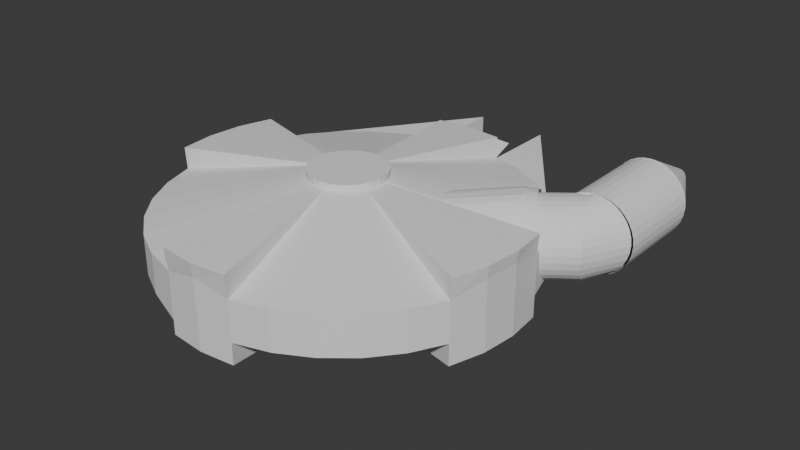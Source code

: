 # Source: Halcon.blend  (saved by Blender 5.1.29; exported with 4.5.12 LTS)
import bpy
from mathutils import Matrix  # noqa: F401  (used for matrix-valued properties, if any)

bpy.ops.wm.read_factory_settings(use_empty=True)
scene = bpy.context.scene
scene.name = 'Scene'

# ---- collections
col_collection = bpy.data.collections.new('Collection'); scene.collection.children.link(col_collection)

# ---- world
world_world = bpy.data.worlds.new('World'); scene.world = world_world
world_world.use_nodes = True; world_world.node_tree.nodes.clear()
_N = world_world.node_tree.nodes; _L = world_world.node_tree.links
n0 = _N.new('ShaderNodeOutputWorld'); n0.name = 'World Output'; n0.location = (200, 100)
n1 = _N.new('ShaderNodeBackground'); n1.name = 'Background'; n1.location = (-200, 100)
n1.inputs[0].default_value = (0.05088, 0.05088, 0.05088, 1.0)
_L.new(n1.outputs[0], n0.inputs[0])
n0.is_active_output = True
world_world.color = (0.05088, 0.05088, 0.05088)
world_world.sun_shadow_jitter_overblur = 0.0

# ---- meshes
me_cylinder = bpy.data.meshes.new('Cylinder')
me_cylinder.from_pydata([(3.055e-07, 0.1991, 1.683), (4.771e-10, 0.9606, 0.9854), (0.03883, 0.1952, 1.683), (0.1874, 0.9421, 0.7737), (0.07618, 0.1839, 1.683), (0.3676, 0.8875, 0.7737), (0.1106, 0.1655, 1.683), (0.5337, 0.7987, 0.7737), (0.1408, 0.1408, 1.683), (0.6792, 0.6792, 0.7737), (0.1655, 0.1106, 1.683), (0.7987, 0.5337, 0.7737), (0.1839, 0.07618, 1.683), (0.8875, 0.3676, 0.7737), (0.1952, 0.03883, 1.683), (0.9421, 0.1874, 0.7737), (0.1991, 7.451e-09, 1.683), (0.9606, 7.341e-11, 0.9854), (0.1952, -0.03883, 1.683), (0.9421, -0.1874, 0.9854), (0.1839, -0.07618, 1.683), (0.8875, -0.3676, 0.7737), (0.1655, -0.1106, 1.683), (0.7987, -0.5337, 0.7737), (0.1408, -0.1408, 1.683), (0.6792, -0.6792, 0.7737), (0.1106, -0.1655, 1.683), (0.5337, -0.7987, 0.7737), (0.07618, -0.1839, 1.683), (0.3676, -0.8875, 0.7737), (0.03883, -0.1952, 1.683), (0.1874, -0.9421, 0.7737), (3.129e-07, -0.1991, 1.683), (4.771e-10, -0.9606, 0.9854), (-0.03883, -0.1952, 1.683), (-0.1874, -0.9421, 0.7737), (-0.07618, -0.1839, 1.683), (-0.3676, -0.8875, 0.7737), (-0.1106, -0.1655, 1.683), (-0.5337, -0.7987, 0.7737), (-0.1408, -0.1408, 1.683), (-0.6792, -0.6792, 0.7737), (-0.1655, -0.1106, 1.683), (-0.7987, -0.5337, 0.7737), (-0.1839, -0.07618, 1.683), (-0.8875, -0.3676, 0.7737), (-0.1991, -7.451e-09, 1.683), (-0.9606, 7.341e-11, 0.9854), (-0.1952, 0.03883, 1.683), (-0.9421, 0.1874, 0.9854), (-0.1839, 0.07618, 1.683), (-0.8875, 0.3676, 0.7737), (-0.1655, 0.1106, 1.683), (-0.7987, 0.5337, 0.7737), (-0.1408, 0.1408, 1.683), (-0.6792, 0.6792, 0.7737), (-0.1106, 0.1655, 1.683), (-0.5337, 0.7987, 0.7737), (-0.07618, 0.1839, 1.683), (-0.3676, 0.8875, 0.7737), (-0.03883, 0.1952, 1.683), (-0.1874, 0.9421, 0.7737), (6.184e-07, 0.2323, -1.441), (4.771e-10, 0.9606, -0.4613), (0.1874, 0.9421, -0.2768), (0.04533, 0.2279, -1.257), (0.3676, 0.8875, -0.2768), (0.08892, 0.2147, -1.441), (0.5337, 0.7987, -0.2768), (0.1291, 0.1932, -1.441), (0.6792, 0.6792, -0.2768), (0.1643, 0.1643, -1.441), (0.7987, 0.5337, -0.2768), (0.1932, 0.1291, -1.441), (0.8875, 0.3676, -0.2768), (0.2147, 0.08892, -1.441), (0.9421, 0.1874, -0.2768), (0.2279, 0.04533, -1.441), (0.9606, 7.341e-11, -0.4613), (0.2323, -7.451e-09, -1.441), (0.9421, -0.1874, -0.4613), (0.2279, -0.04533, -1.441), (0.8875, -0.3676, -0.2768), (0.2147, -0.08892, -1.441), (0.7987, -0.5337, -0.2768), (0.1932, -0.1291, -1.441), (0.6792, -0.6792, -0.2768), (0.1643, -0.1643, -1.441), (0.5337, -0.7987, -0.2768), (0.1291, -0.1932, -1.441), (0.3676, -0.8875, -0.2768), (0.08892, -0.2147, -1.441), (0.1874, -0.9421, -0.2768), (0.04533, -0.2279, -1.441), (4.771e-10, -0.9606, -0.4613), (6.035e-07, -0.2323, -1.441), (-0.1874, -0.9421, -0.4613), (-0.04533, -0.2279, -1.441), (-0.3676, -0.8875, -0.2768), (-0.08892, -0.2147, -1.441), (-0.5337, -0.7987, -0.2768), (-0.1291, -0.1932, -1.441), (-0.6792, -0.6792, -0.2768), (-0.1643, -0.1643, -1.441), (-0.7987, -0.5337, -0.2768), (-0.1932, -0.1291, -1.441), (-0.8875, -0.3676, -0.2768), (-0.2147, -0.08892, -1.441), (-0.9421, -0.1874, -0.2768), (-0.2279, -0.04533, -1.441), (-0.9606, 7.341e-11, -0.4613), (-0.2323, 7.451e-09, -1.441), (-0.9421, 0.1874, -0.4613), (-0.2279, 0.04533, -1.441), (-0.8875, 0.3676, -0.2768), (-0.2147, 0.08892, -1.441), (-0.7987, 0.5337, -0.2768), (-0.1932, 0.1291, -1.441), (-0.6792, 0.6792, -0.2768), (-0.1643, 0.1643, -1.441), (-0.5337, 0.7987, -0.2768), (-0.1291, 0.1932, -1.441), (-0.3676, 0.8875, -0.2768), (-0.08892, 0.2147, -1.441), (-0.1874, 0.9421, -0.2768), (-0.04533, 0.2279, -1.441), (4.771e-10, 1.07, 0.9854), (0.1874, 1.052, 0.9854), (-0.1874, 1.052, 0.9854), (4.771e-10, 1.07, -0.4613), (0.1874, 1.052, -0.4613), (-0.1874, 1.052, -0.4613), (0.03883, 0.1952, 1.689), (0.1874, 0.9421, 1.334), (4.771e-10, 0.9606, 1.334), (3.055e-07, 0.1991, 1.689), (-0.03883, 0.1952, 1.689), (-0.1874, 0.9421, 1.334), (0.03883, -0.2096, 1.675), (0.1874, -0.9565, 1.378), (3.14e-07, -0.2134, 1.675), (1.511e-09, -0.975, 1.378), (-0.03883, -0.2096, 1.675), (-0.1874, -0.9565, 1.378), (0.2027, 0.0381, 1.667), (0.9496, 0.1867, 1.307), (0.2065, -0.0007361, 1.667), (0.9681, -0.0007361, 1.307), (0.2027, -0.03957, 1.667), (0.9496, -0.1881, 1.307), (0.1914, -0.07691, 1.667), (0.8949, -0.3683, 1.307), (-0.2078, 0.04007, 1.705), (-0.9547, 0.1886, 1.333), (-0.1965, 0.07742, 1.705), (-0.9001, 0.3688, 1.333), (3.062e-07, 0.1991, 1.835), (0.03883, 0.1952, 1.835), (0.07618, 0.1839, 1.835), (0.1106, 0.1655, 1.835), (0.1408, 0.1408, 1.835), (0.1655, 0.1106, 1.835), (0.1839, 0.07618, 1.835), (0.1952, 0.03883, 1.835), (0.1991, 7.451e-09, 1.835), (0.1952, -0.03883, 1.835), (0.1839, -0.07618, 1.835), (0.1655, -0.1106, 1.835), (0.1408, -0.1408, 1.835), (0.1106, -0.1655, 1.835), (0.07618, -0.1839, 1.835), (0.03883, -0.1952, 1.835), (3.137e-07, -0.1991, 1.835), (-0.03883, -0.1952, 1.835), (-0.07618, -0.1839, 1.835), (-0.1106, -0.1655, 1.835), (-0.1408, -0.1408, 1.835), (-0.1655, -0.1106, 1.835), (-0.1839, -0.07618, 1.835), (-0.1952, -0.03883, 1.835), (-0.1991, -7.451e-09, 1.835), (-0.1952, 0.03883, 1.835), (-0.1839, 0.07618, 1.835), (-0.1655, 0.1106, 1.835), (-0.1408, 0.1408, 1.835), (-0.1106, 0.1655, 1.835), (-0.07618, 0.1839, 1.835), (-0.03883, 0.1952, 1.835), (6.184e-07, 0.2323, -1.446), (4.771e-10, 0.9606, -0.8418), (0.1874, 0.9421, -0.8418), (0.04533, 0.2279, -1.446), (0.9421, 0.1874, -0.8418), (0.2279, 0.04533, -1.446), (0.9606, 7.341e-11, -0.8418), (0.2323, -7.451e-09, -1.446), (0.9421, -0.1874, -0.8418), (0.2279, -0.04533, -1.446), (0.8875, -0.3676, -0.8418), (0.2147, -0.08892, -1.446), (0.1874, -0.9421, -0.8418), (0.04533, -0.2279, -1.446), (4.771e-10, -0.9606, -0.8418), (6.035e-07, -0.2323, -1.446), (-0.1874, -0.9421, -0.8418), (-0.04533, -0.2279, -1.446), (-0.9421, -0.1874, -0.8418), (-0.2279, -0.04533, -1.446), (-0.9606, 7.341e-11, -0.8418), (-0.2323, 7.451e-09, -1.446), (-0.9421, 0.1874, -0.8418), (-0.2279, 0.04533, -1.446), (-0.8875, 0.3676, -0.8418), (-0.2147, 0.08892, -1.446), (-0.1874, 0.9421, -0.8418), (-0.04533, 0.2279, -1.446), (-0.1958, -0.03887, 1.683), (-0.1952, -0.03886, 1.683), (-0.9417, -0.1873, 0.7749), (-0.9421, -0.1874, 0.7737), (-0.208, -0.0377, 1.704), (-0.2076, -0.03715, 1.704), (-0.2083, -0.03721, 1.704), (-0.9543, -0.1861, 1.333), (-0.9544, -0.1856, 1.334), (-0.9548, -0.1857, 1.333), (-0.212, 0.0007732, 1.704), (-0.2115, 0.001711, 1.704), (-0.9731, 0.001699, 1.333), (-0.9727, 0.0007732, 1.334)], [], [(61, 60, 136, 137), (5, 3, 2, 4), (7, 5, 4, 6), (9, 7, 6, 8), (11, 9, 8, 10), (13, 11, 10, 12), (15, 13, 12, 14), (18, 20, 150, 148), (17, 15, 145, 147), (16, 18, 148, 146), (23, 21, 20, 22), (25, 23, 22, 24), (27, 25, 24, 26), (29, 27, 26, 28), (31, 29, 28, 30), (33, 31, 139, 141), (34, 35, 143, 142), (37, 35, 34, 36), (39, 37, 36, 38), (41, 39, 38, 40), (43, 41, 40, 42), (45, 43, 42, 44), (50, 51, 155, 154), (53, 51, 50, 52), (55, 53, 52, 54), (57, 55, 54, 56), (59, 57, 56, 58), (61, 59, 58, 60), (0, 2, 132, 135), (2, 0, 156, 157), (77, 76, 192, 193), (64, 66, 67, 65), (66, 68, 69, 67), (68, 70, 71, 69), (70, 72, 73, 71), (72, 74, 75, 73), (74, 76, 77, 75), (110, 112, 210, 208), (92, 94, 202, 200), (111, 109, 207, 209), (82, 84, 85, 83), (84, 86, 87, 85), (86, 88, 89, 87), (88, 90, 91, 89), (90, 92, 93, 91), (93, 92, 200, 201), (83, 81, 197, 199), (96, 98, 99, 97), (98, 100, 101, 99), (100, 102, 103, 101), (102, 104, 105, 103), (104, 106, 107, 105), (106, 108, 109, 107), (65, 62, 188, 191), (108, 110, 208, 206), (82, 83, 199, 198), (114, 116, 117, 115), (116, 118, 119, 117), (118, 120, 121, 119), (120, 122, 123, 121), (122, 124, 125, 123), (64, 65, 191, 190), (63, 1, 3, 64), (62, 65, 67, 69, 71, 73, 75, 77, 79, 81, 83, 85, 87, 89, 91, 93, 95, 97, 99, 101, 103, 105, 107, 109, 111, 113, 115, 117, 119, 121, 123, 125), (124, 61, 1, 63), (64, 3, 5, 66), (66, 5, 7, 68), (68, 7, 9, 70), (70, 9, 11, 72), (72, 11, 13, 74), (74, 13, 15, 76), (76, 15, 17, 78), (78, 17, 19, 80), (80, 19, 21, 82), (82, 21, 23, 84), (84, 23, 25, 86), (86, 25, 27, 88), (88, 27, 29, 90), (90, 29, 31, 92), (92, 31, 33, 94), (94, 33, 35, 96), (96, 35, 37, 98), (98, 37, 39, 100), (100, 39, 41, 102), (102, 41, 43, 104), (104, 43, 45, 106), (110, 47, 49, 112), (112, 49, 51, 114), (114, 51, 53, 116), (116, 53, 55, 118), (118, 55, 57, 120), (120, 57, 59, 122), (122, 59, 61, 124), (124, 63, 129, 131), (3, 1, 126, 127), (1, 61, 128, 126), (63, 64, 130, 129), (133, 134, 135, 132), (134, 137, 136, 135), (3, 1, 134, 133), (1, 61, 137, 134), (2, 3, 133, 132), (60, 0, 135, 136), (141, 139, 138, 140), (143, 141, 140, 142), (31, 30, 138, 139), (35, 33, 141, 143), (30, 32, 140, 138), (32, 34, 142, 140), (147, 145, 144, 146), (149, 147, 146, 148), (151, 149, 148, 150), (15, 14, 144, 145), (20, 21, 151, 150), (19, 17, 147, 149), (14, 16, 146, 144), (21, 19, 149, 151), (155, 153, 152, 154), (51, 49, 153, 155), (48, 50, 154, 152), (157, 156, 187, 186, 185, 184, 183, 182, 181, 180, 179, 178, 177, 176, 175, 174, 173, 172, 171, 170, 169, 168, 167, 166, 165, 164, 163, 162, 161, 160, 159, 158), (20, 18, 165, 166), (38, 36, 174, 175), (54, 52, 183, 184), (12, 10, 161, 162), (30, 28, 170, 171), (4, 2, 157, 158), (22, 20, 166, 167), (40, 38, 175, 176), (56, 54, 184, 185), (14, 12, 162, 163), (32, 30, 171, 172), (48, 46, 180, 181), (6, 4, 158, 159), (24, 22, 167, 168), (42, 40, 176, 177), (58, 56, 185, 186), (16, 14, 163, 164), (34, 32, 172, 173), (50, 48, 181, 182), (8, 6, 159, 160), (26, 24, 168, 169), (44, 42, 177, 178), (60, 58, 186, 187), (18, 16, 164, 165), (36, 34, 173, 174), (52, 50, 182, 183), (0, 60, 187, 156), (10, 8, 160, 161), (28, 26, 169, 170), (189, 190, 191, 188), (192, 194, 195, 193), (194, 196, 197, 195), (196, 198, 199, 197), (200, 202, 203, 201), (202, 204, 205, 203), (206, 208, 209, 207), (208, 210, 211, 209), (210, 212, 213, 211), (214, 189, 188, 215), (95, 93, 201, 203), (113, 111, 209, 211), (76, 78, 194, 192), (94, 96, 204, 202), (112, 114, 212, 210), (96, 97, 205, 204), (114, 115, 213, 212), (79, 77, 193, 195), (97, 95, 203, 205), (115, 113, 211, 213), (125, 124, 214, 215), (78, 80, 196, 194), (124, 63, 189, 214), (81, 79, 195, 197), (109, 108, 206, 207), (63, 64, 190, 189), (62, 125, 215, 188), (80, 82, 198, 196), (220, 221, 222), (223, 224, 225), (216, 218, 219, 217), (222, 224, 223, 220), (227, 228, 229, 226), (228, 225, 224, 229), (221, 227, 226, 222), (220, 216, 217, 221), (218, 223, 225, 219), (218, 216, 220, 223), (46, 217, 179, 180), (219, 45, 44, 217), (217, 44, 178, 179), (217, 46, 227, 221), (108, 219, 47, 110), (106, 45, 219, 108), (47, 219, 225, 228), (229, 224, 222, 226), (153, 228, 227, 152), (46, 48, 152, 227), (49, 47, 228, 153)])
_uv = me_cylinder.uv_layers.new(name='UVMap')
_uv.uv.foreach_set('vector', [0.2032, 0.4854, 0.2403, 0.2988, 0.2403, 0.2988, 0.2032, 0.4854, 0.3418, 0.4717, 0.2968, 0.4854, 0.2597, 0.2988, 0.269, 0.2959, 0.3833, 0.4496, 0.3418, 0.4717, 0.269, 0.2959, 0.2776, 0.2914, 0.4197, 0.4197, 0.3833, 0.4496, 0.2776, 0.2914, 0.2852, 0.2852, 0.4496, 0.3833, 0.4197, 0.4197, 0.2852, 0.2852, 0.2914, 0.2776, 0.4717, 0.3418, 0.4496, 0.3833, 0.2914, 0.2776, 0.2959, 0.269, 0.4854, 0.2968, 0.4717, 0.3418, 0.2959, 0.269, 0.2988, 0.2597, 0.2988, 0.2403, 0.2959, 0.231, 0.2959, 0.231, 0.2988, 0.2403, 0.75, 0.8028, 0.7812, 0.8028, 0.7812, 0.8028, 0.75, 0.8028, 0.2997, 0.25, 0.2988, 0.2403, 0.2988, 0.2403, 0.2997, 0.25, 0.4496, 0.1167, 0.4717, 0.1582, 0.2959, 0.231, 0.2914, 0.2224, 0.4197, 0.08029, 0.4496, 0.1167, 0.2914, 0.2224, 0.2852, 0.2148, 0.3833, 0.05045, 0.4197, 0.08029, 0.2852, 0.2148, 0.2776, 0.2086, 0.3418, 0.02827, 0.3833, 0.05045, 0.2776, 0.2086, 0.269, 0.2041, 0.2968, 0.01461, 0.3418, 0.02827, 0.269, 0.2041, 0.2597, 0.2012, 0.5, 0.8028, 0.5312, 0.8028, 0.5312, 0.8028, 0.5, 0.8028, 0.2403, 0.2012, 0.2032, 0.01461, 0.2032, 0.01461, 0.2403, 0.2012, 0.1582, 0.02827, 0.2032, 0.01461, 0.2403, 0.2012, 0.231, 0.2041, 0.1167, 0.05045, 0.1582, 0.02827, 0.231, 0.2041, 0.2224, 0.2086, 0.08029, 0.08029, 0.1167, 0.05045, 0.2224, 0.2086, 0.2148, 0.2148, 0.05045, 0.1167, 0.08029, 0.08029, 0.2148, 0.2148, 0.2086, 0.2224, 0.02827, 0.1582, 0.05045, 0.1167, 0.2086, 0.2224, 0.2041, 0.231, 0.2041, 0.269, 0.02827, 0.3418, 0.02827, 0.3418, 0.2041, 0.269, 0.05045, 0.3833, 0.02827, 0.3418, 0.2041, 0.269, 0.2086, 0.2776, 0.08029, 0.4197, 0.05045, 0.3833, 0.2086, 0.2776, 0.2148, 0.2852, 0.1167, 0.4496, 0.08029, 0.4197, 0.2148, 0.2852, 0.2224, 0.2914, 0.1582, 0.4717, 0.1167, 0.4496, 0.2224, 0.2914, 0.231, 0.2959, 0.2032, 0.4854, 0.1582, 0.4717, 0.231, 0.2959, 0.2403, 0.2988, 0.25, 0.2997, 0.2597, 0.2988, 0.2597, 0.2988, 0.25, 0.2997, 0.2597, 0.2988, 0.25, 0.2997, 0.25, 0.2997, 0.2597, 0.2988, 0.8069, 0.2613, 0.9854, 0.2968, 0.9854, 0.2968, 0.8069, 0.2613, 0.7968, 0.4854, 0.8418, 0.4717, 0.7722, 0.3036, 0.7613, 0.3069, 0.8418, 0.4717, 0.8833, 0.4496, 0.7823, 0.2983, 0.7722, 0.3036, 0.8833, 0.4496, 0.9197, 0.4197, 0.791, 0.291, 0.7823, 0.2983, 0.9197, 0.4197, 0.9496, 0.3833, 0.7983, 0.2823, 0.791, 0.291, 0.9496, 0.3833, 0.9717, 0.3418, 0.8036, 0.2722, 0.7983, 0.2823, 0.9717, 0.3418, 0.9854, 0.2968, 0.8069, 0.2613, 0.8036, 0.2722, 0.25, 0.6275, 0.2188, 0.6275, 0.2188, 0.6275, 0.25, 0.6275, 0.5312, 0.6275, 0.5, 0.6275, 0.5, 0.6275, 0.5312, 0.6275, 0.6919, 0.25, 0.6931, 0.2387, 0.6931, 0.2387, 0.6919, 0.25, 0.9717, 0.1582, 0.9496, 0.1167, 0.7983, 0.2177, 0.8036, 0.2278, 0.9496, 0.1167, 0.9197, 0.08029, 0.791, 0.209, 0.7983, 0.2177, 0.9197, 0.08029, 0.8833, 0.05045, 0.7823, 0.2017, 0.791, 0.209, 0.8833, 0.05045, 0.8418, 0.02827, 0.7722, 0.1964, 0.7823, 0.2017, 0.8418, 0.02827, 0.7968, 0.01461, 0.7613, 0.1931, 0.7722, 0.1964, 0.7613, 0.1931, 0.7968, 0.01461, 0.7968, 0.01461, 0.7613, 0.1931, 0.8036, 0.2278, 0.8069, 0.2387, 0.8069, 0.2387, 0.8036, 0.2278, 0.7032, 0.01461, 0.6582, 0.02827, 0.7278, 0.1964, 0.7387, 0.1931, 0.6582, 0.02827, 0.6167, 0.05045, 0.7177, 0.2017, 0.7278, 0.1964, 0.6167, 0.05045, 0.5803, 0.08029, 0.709, 0.209, 0.7177, 0.2017, 0.5803, 0.08029, 0.5504, 0.1167, 0.7017, 0.2177, 0.709, 0.209, 0.5504, 0.1167, 0.5283, 0.1582, 0.6964, 0.2278, 0.7017, 0.2177, 0.5283, 0.1582, 0.5146, 0.2032, 0.6931, 0.2387, 0.6964, 0.2278, 0.7613, 0.3069, 0.75, 0.3081, 0.75, 0.3081, 0.7613, 0.3069, 0.2812, 0.6275, 0.25, 0.6275, 0.25, 0.6275, 0.2812, 0.6275, 0.9717, 0.1582, 0.8036, 0.2278, 0.8036, 0.2278, 0.9717, 0.1582, 0.5283, 0.3418, 0.5504, 0.3833, 0.7017, 0.2823, 0.6964, 0.2722, 0.5504, 0.3833, 0.5803, 0.4197, 0.709, 0.291, 0.7017, 0.2823, 0.5803, 0.4197, 0.6167, 0.4496, 0.7177, 0.2983, 0.709, 0.291, 0.6167, 0.4496, 0.6582, 0.4717, 0.7278, 0.3036, 0.7177, 0.2983, 0.6582, 0.4717, 0.7032, 0.4854, 0.7387, 0.3069, 0.7278, 0.3036, 0.7968, 0.4854, 0.7613, 0.3069, 0.7613, 0.3069, 0.7968, 0.4854, 1.0, 0.6275, 1.0, 0.8028, 0.9688, 0.8028, 0.9688, 0.6275, 0.75, 0.3081, 0.7613, 0.3069, 0.7722, 0.3036, 0.7823, 0.2983, 0.791, 0.291, 0.7983, 0.2823, 0.8036, 0.2722, 0.8069, 0.2613, 0.8081, 0.25, 0.8069, 0.2387, 0.8036, 0.2278, 0.7983, 0.2177, 0.791, 0.209, 0.7823, 0.2017, 0.7722, 0.1964, 0.7613, 0.1931, 0.75, 0.1919, 0.7387, 0.1931, 0.7278, 0.1964, 0.7177, 0.2017, 0.709, 0.209, 0.7017, 0.2177, 0.6964, 0.2278, 0.6931, 0.2387, 0.6919, 0.25, 0.6931, 0.2613, 0.6964, 0.2722, 0.7017, 0.2823, 0.709, 0.291, 0.7177, 0.2983, 0.7278, 0.3036, 0.7387, 0.3069, 0.03125, 0.6275, 0.03125, 0.8028, 0.0, 0.8028, 0.0, 0.6275, 0.9688, 0.6275, 0.9688, 0.8028, 0.9375, 0.8028, 0.9375, 0.6275, 0.9375, 0.6275, 0.9375, 0.8028, 0.9062, 0.8028, 0.9062, 0.6275, 0.9062, 0.6275, 0.9062, 0.8028, 0.875, 0.8028, 0.875, 0.6275, 0.875, 0.6275, 0.875, 0.8028, 0.8438, 0.8028, 0.8438, 0.6275, 0.8438, 0.6275, 0.8438, 0.8028, 0.8125, 0.8028, 0.8125, 0.6275, 0.8125, 0.6275, 0.8125, 0.8028, 0.7812, 0.8028, 0.7812, 0.6275, 0.7812, 0.6275, 0.7812, 0.8028, 0.75, 0.8028, 0.75, 0.6275, 0.75, 0.6275, 0.75, 0.8028, 0.7188, 0.8028, 0.7188, 0.6275, 0.7188, 0.6275, 0.7188, 0.8028, 0.6875, 0.8028, 0.6875, 0.6275, 0.6875, 0.6275, 0.6875, 0.8028, 0.6562, 0.8028, 0.6562, 0.6275, 0.6562, 0.6275, 0.6562, 0.8028, 0.625, 0.8028, 0.625, 0.6275, 0.625, 0.6275, 0.625, 0.8028, 0.5938, 0.8028, 0.5938, 0.6275, 0.5938, 0.6275, 0.5938, 0.8028, 0.5625, 0.8028, 0.5625, 0.6275, 0.5625, 0.6275, 0.5625, 0.8028, 0.5312, 0.8028, 0.5312, 0.6275, 0.5312, 0.6275, 0.5312, 0.8028, 0.5, 0.8028, 0.5, 0.6275, 0.5, 0.6275, 0.5, 0.8028, 0.4688, 0.8028, 0.4688, 0.6275, 0.4688, 0.6275, 0.4688, 0.8028, 0.4375, 0.8028, 0.4375, 0.6275, 0.4375, 0.6275, 0.4375, 0.8028, 0.4062, 0.8028, 0.4062, 0.6275, 0.4062, 0.6275, 0.4062, 0.8028, 0.375, 0.8028, 0.375, 0.6275, 0.375, 0.6275, 0.375, 0.8028, 0.3438, 0.8028, 0.3438, 0.6275, 0.3438, 0.6275, 0.3438, 0.8028, 0.3125, 0.8028, 0.3125, 0.6275, 0.25, 0.6275, 0.25, 0.8028, 0.2188, 0.8028, 0.2188, 0.6275, 0.2188, 0.6275, 0.2188, 0.8028, 0.1875, 0.8028, 0.1875, 0.6275, 0.1875, 0.6275, 0.1875, 0.8028, 0.1562, 0.8028, 0.1562, 0.6275, 0.1562, 0.6275, 0.1562, 0.8028, 0.125, 0.8028, 0.125, 0.6275, 0.125, 0.6275, 0.125, 0.8028, 0.09375, 0.8028, 0.09375, 0.6275, 0.09375, 0.6275, 0.09375, 0.8028, 0.0625, 0.8028, 0.0625, 0.6275, 0.0625, 0.6275, 0.0625, 0.8028, 0.03125, 0.8028, 0.03125, 0.6275, 0.7032, 0.4854, 0.75, 0.49, 0.75, 0.49, 0.7032, 0.4854, 0.2968, 0.4854, 0.25, 0.49, 0.25, 0.49, 0.2968, 0.4854, 0.25, 0.49, 0.2032, 0.4854, 0.2032, 0.4854, 0.25, 0.49, 0.75, 0.49, 0.7968, 0.4854, 0.7968, 0.4854, 0.75, 0.49, 0.2968, 0.4854, 0.25, 0.49, 0.25, 0.2997, 0.2597, 0.2988, 0.25, 0.49, 0.2032, 0.4854, 0.2403, 0.2988, 0.25, 0.2997, 0.9688, 0.8028, 1.0, 0.8028, 1.0, 0.8028, 0.9688, 0.8028, 0.0, 0.8028, 0.03125, 0.8028, 0.03125, 0.8028, 0.0, 0.8028, 0.2597, 0.2988, 0.2968, 0.4854, 0.2968, 0.4854, 0.2597, 0.2988, 0.2403, 0.2988, 0.25, 0.2997, 0.25, 0.2997, 0.2403, 0.2988, 0.25, 0.01, 0.2968, 0.01461, 0.2597, 0.2012, 0.25, 0.2003, 0.2032, 0.01461, 0.25, 0.01, 0.25, 0.2003, 0.2403, 0.2012, 0.2968, 0.01461, 0.2597, 0.2012, 0.2597, 0.2012, 0.2968, 0.01461, 0.4688, 0.8028, 0.5, 0.8028, 0.5, 0.8028, 0.4688, 0.8028, 0.2597, 0.2012, 0.25, 0.2003, 0.25, 0.2003, 0.2597, 0.2012, 0.25, 0.2003, 0.2403, 0.2012, 0.2403, 0.2012, 0.25, 0.2003, 0.49, 0.25, 0.4854, 0.2968, 0.2988, 0.2597, 0.2997, 0.25, 0.4854, 0.2032, 0.49, 0.25, 0.2997, 0.25, 0.2988, 0.2403, 0.4717, 0.1582, 0.4854, 0.2032, 0.2988, 0.2403, 0.2959, 0.231, 0.4854, 0.2968, 0.2988, 0.2597, 0.2988, 0.2597, 0.4854, 0.2968, 0.2959, 0.231, 0.4717, 0.1582, 0.4717, 0.1582, 0.2959, 0.231, 0.7188, 0.8028, 0.75, 0.8028, 0.75, 0.8028, 0.7188, 0.8028, 0.2988, 0.2597, 0.2997, 0.25, 0.2997, 0.25, 0.2988, 0.2597, 0.6875, 0.8028, 0.7188, 0.8028, 0.7188, 0.8028, 0.6875, 0.8028, 0.02827, 0.3418, 0.01461, 0.2968, 0.2012, 0.2597, 0.2041, 0.269, 0.1875, 0.8028, 0.2188, 0.8028, 0.2188, 0.8028, 0.1875, 0.8028, 0.2012, 0.2597, 0.2041, 0.269, 0.2041, 0.269, 0.2012, 0.2597, 0.2597, 0.2988, 0.25, 0.2997, 0.2403, 0.2988, 0.231, 0.2959, 0.2224, 0.2914, 0.2148, 0.2852, 0.2086, 0.2776, 0.2041, 0.269, 0.2012, 0.2597, 0.2003, 0.25, 0.2012, 0.2403, 0.2041, 0.231, 0.2086, 0.2224, 0.2148, 0.2148, 0.2224, 0.2086, 0.231, 0.2041, 0.2403, 0.2012, 0.25, 0.2003, 0.2597, 0.2012, 0.269, 0.2041, 0.2776, 0.2086, 0.2852, 0.2148, 0.2914, 0.2224, 0.2959, 0.231, 0.2988, 0.2403, 0.2997, 0.25, 0.2988, 0.2597, 0.2959, 0.269, 0.2914, 0.2776, 0.2852, 0.2852, 0.2776, 0.2914, 0.269, 0.2959, 0.2959, 0.231, 0.2988, 0.2403, 0.2988, 0.2403, 0.2959, 0.231, 0.2224, 0.2086, 0.231, 0.2041, 0.231, 0.2041, 0.2224, 0.2086, 0.2148, 0.2852, 0.2086, 0.2776, 0.2086, 0.2776, 0.2148, 0.2852, 0.2959, 0.269, 0.2914, 0.2776, 0.2914, 0.2776, 0.2959, 0.269, 0.2597, 0.2012, 0.269, 0.2041, 0.269, 0.2041, 0.2597, 0.2012, 0.269, 0.2959, 0.2597, 0.2988, 0.2597, 0.2988, 0.269, 0.2959, 0.2914, 0.2224, 0.2959, 0.231, 0.2959, 0.231, 0.2914, 0.2224, 0.2148, 0.2148, 0.2224, 0.2086, 0.2224, 0.2086, 0.2148, 0.2148, 0.2224, 0.2914, 0.2148, 0.2852, 0.2148, 0.2852, 0.2224, 0.2914, 0.2988, 0.2597, 0.2959, 0.269, 0.2959, 0.269, 0.2988, 0.2597, 0.25, 0.2003, 0.2597, 0.2012, 0.2597, 0.2012, 0.25, 0.2003, 0.2012, 0.2597, 0.2003, 0.25, 0.2003, 0.25, 0.2012, 0.2597, 0.2776, 0.2914, 0.269, 0.2959, 0.269, 0.2959, 0.2776, 0.2914, 0.2852, 0.2148, 0.2914, 0.2224, 0.2914, 0.2224, 0.2852, 0.2148, 0.2086, 0.2224, 0.2148, 0.2148, 0.2148, 0.2148, 0.2086, 0.2224, 0.231, 0.2959, 0.2224, 0.2914, 0.2224, 0.2914, 0.231, 0.2959, 0.2997, 0.25, 0.2988, 0.2597, 0.2988, 0.2597, 0.2997, 0.25, 0.2403, 0.2012, 0.25, 0.2003, 0.25, 0.2003, 0.2403, 0.2012, 0.2041, 0.269, 0.2012, 0.2597, 0.2012, 0.2597, 0.2041, 0.269, 0.2852, 0.2852, 0.2776, 0.2914, 0.2776, 0.2914, 0.2852, 0.2852, 0.2776, 0.2086, 0.2852, 0.2148, 0.2852, 0.2148, 0.2776, 0.2086, 0.2041, 0.231, 0.2086, 0.2224, 0.2086, 0.2224, 0.2041, 0.231, 0.2403, 0.2988, 0.231, 0.2959, 0.231, 0.2959, 0.2403, 0.2988, 0.2988, 0.2403, 0.2997, 0.25, 0.2997, 0.25, 0.2988, 0.2403, 0.231, 0.2041, 0.2403, 0.2012, 0.2403, 0.2012, 0.231, 0.2041, 0.2086, 0.2776, 0.2041, 0.269, 0.2041, 0.269, 0.2086, 0.2776, 0.25, 0.2997, 0.2403, 0.2988, 0.2403, 0.2988, 0.25, 0.2997, 0.2914, 0.2776, 0.2852, 0.2852, 0.2852, 0.2852, 0.2914, 0.2776, 0.269, 0.2041, 0.2776, 0.2086, 0.2776, 0.2086, 0.269, 0.2041, 0.75, 0.49, 0.7968, 0.4854, 0.7613, 0.3069, 0.75, 0.3081, 0.9854, 0.2968, 0.99, 0.25, 0.8081, 0.25, 0.8069, 0.2613, 0.99, 0.25, 0.9854, 0.2032, 0.8069, 0.2387, 0.8081, 0.25, 0.9854, 0.2032, 0.9717, 0.1582, 0.8036, 0.2278, 0.8069, 0.2387, 0.7968, 0.01461, 0.75, 0.01, 0.75, 0.1919, 0.7613, 0.1931, 0.75, 0.01, 0.7032, 0.01461, 0.7387, 0.1931, 0.75, 0.1919, 0.5146, 0.2032, 0.51, 0.25, 0.6919, 0.25, 0.6931, 0.2387, 0.51, 0.25, 0.5146, 0.2968, 0.6931, 0.2613, 0.6919, 0.25, 0.5146, 0.2968, 0.5283, 0.3418, 0.6964, 0.2722, 0.6931, 0.2613, 0.7032, 0.4854, 0.75, 0.49, 0.75, 0.3081, 0.7387, 0.3069, 0.75, 0.1919, 0.7613, 0.1931, 0.7613, 0.1931, 0.75, 0.1919, 0.6931, 0.2613, 0.6919, 0.25, 0.6919, 0.25, 0.6931, 0.2613, 0.7812, 0.6275, 0.75, 0.6275, 0.75, 0.6275, 0.7812, 0.6275, 0.5, 0.6275, 0.4688, 0.6275, 0.4688, 0.6275, 0.5, 0.6275, 0.2188, 0.6275, 0.1875, 0.6275, 0.1875, 0.6275, 0.2188, 0.6275, 0.7032, 0.01461, 0.7387, 0.1931, 0.7387, 0.1931, 0.7032, 0.01461, 0.5283, 0.3418, 0.6964, 0.2722, 0.6964, 0.2722, 0.5283, 0.3418, 0.8081, 0.25, 0.8069, 0.2613, 0.8069, 0.2613, 0.8081, 0.25, 0.7387, 0.1931, 0.75, 0.1919, 0.75, 0.1919, 0.7387, 0.1931, 0.6964, 0.2722, 0.6931, 0.2613, 0.6931, 0.2613, 0.6964, 0.2722, 0.7387, 0.3069, 0.7032, 0.4854, 0.7032, 0.4854, 0.7387, 0.3069, 0.75, 0.6275, 0.7188, 0.6275, 0.7188, 0.6275, 0.75, 0.6275, 0.03125, 0.6275, 0.0, 0.6275, 0.0, 0.6275, 0.03125, 0.6275, 0.8069, 0.2387, 0.8081, 0.25, 0.8081, 0.25, 0.8069, 0.2387, 0.6931, 0.2387, 0.5146, 0.2032, 0.5146, 0.2032, 0.6931, 0.2387, 1.0, 0.6275, 0.9688, 0.6275, 0.9688, 0.6275, 1.0, 0.6275, 0.75, 0.3081, 0.7387, 0.3069, 0.7387, 0.3069, 0.75, 0.3081, 0.7188, 0.6275, 0.6875, 0.6275, 0.6875, 0.6275, 0.7188, 0.6275, 0.2011, 0.2403, 0.2012, 0.2404, 0.2011, 0.2404, 0.01472, 0.2032, 0.01471, 0.2033, 0.01462, 0.2032, 0.2011, 0.2403, 0.01472, 0.2032, 0.01461, 0.2032, 0.2012, 0.2403, 0.2011, 0.2404, 0.01471, 0.2033, 0.01472, 0.2032, 0.2011, 0.2403, 0.2003, 0.2501, 0.009985, 0.2501, 0.01012, 0.2499, 0.2002, 0.2499, 0.2499, 0.8028, 0.2812, 0.8028, 0.2812, 0.8028, 0.2501, 0.8028, 0.2012, 0.2404, 0.2003, 0.2501, 0.2002, 0.2499, 0.2011, 0.2404, 0.2011, 0.2403, 0.2011, 0.2403, 0.2012, 0.2403, 0.2012, 0.2404, 0.2812, 0.8028, 0.2812, 0.8028, 0.2812, 0.8028, 0.2812, 0.8028, 0.01472, 0.2032, 0.2011, 0.2403, 0.2011, 0.2403, 0.01472, 0.2032, 0.2003, 0.25, 0.2012, 0.2403, 0.2012, 0.2403, 0.2003, 0.25, 0.01461, 0.2032, 0.02827, 0.1582, 0.2041, 0.231, 0.2012, 0.2403, 0.2012, 0.2403, 0.2041, 0.231, 0.2041, 0.231, 0.2012, 0.2403, 0.2012, 0.2403, 0.2003, 0.25, 0.2003, 0.2501, 0.2012, 0.2404, 0.2812, 0.6275, 0.2812, 0.8028, 0.25, 0.8028, 0.25, 0.6275, 0.3125, 0.6275, 0.3125, 0.8028, 0.2812, 0.8028, 0.2812, 0.6275, 0.25, 0.8028, 0.2812, 0.8028, 0.2812, 0.8028, 0.2499, 0.8028, 0.01012, 0.2499, 0.01471, 0.2033, 0.2011, 0.2404, 0.2002, 0.2499, 0.01461, 0.2968, 0.009985, 0.2501, 0.2003, 0.2501, 0.2012, 0.2597, 0.2003, 0.25, 0.2012, 0.2597, 0.2012, 0.2597, 0.2003, 0.2501, 0.2188, 0.8028, 0.25, 0.8028, 0.2499, 0.8028, 0.2188, 0.8028])
me_cylinder.update()
me_cylinder_001 = bpy.data.meshes.new('Cylinder.001')
me_cylinder_001.from_pydata([(0.004472, 1.0, -3.322), (0.0, 1.0, 1.0), (0.1995, 0.9799, -3.32), (0.1951, 0.9808, 1.0), (0.3868, 0.9221, -3.317), (0.3827, 0.9239, 1.0), (0.5593, 0.829, -3.315), (0.5556, 0.8315, 1.0), (0.7103, 0.7039, -3.311), (0.7071, 0.7071, 1.0), (0.8339, 0.5519, -3.308), (0.8315, 0.5556, 1.0), (0.9256, 0.3786, -3.305), (0.9239, 0.3827, 1.0), (0.9816, 0.1907, -3.301), (0.9808, 0.1951, 1.0), (1.0, -0.004439, -3.298), (1.0, 0.0, 1.0), (0.9799, -0.1994, -3.296), (0.9808, -0.1951, 1.0), (0.9221, -0.3868, -3.293), (0.9239, -0.3827, 1.0), (0.829, -0.5592, -3.292), (0.8315, -0.5556, 1.0), (0.7039, -0.7102, -3.29), (0.7071, -0.7071, 1.0), (0.5518, -0.8339, -3.29), (0.5556, -0.8315, 1.0), (0.3785, -0.9255, -3.29), (0.3827, -0.9239, 1.0), (0.1907, -0.9816, -3.291), (0.1951, -0.9808, 1.0), (-0.004472, -1.0, -3.292), (0.0, -1.0, 1.0), (-0.1995, -0.9799, -3.294), (-0.1951, -0.9808, 1.0), (-0.3868, -0.9221, -3.297), (-0.3827, -0.9239, 1.0), (-0.5593, -0.829, -3.3), (-0.5556, -0.8315, 1.0), (-0.7103, -0.7039, -3.303), (-0.7071, -0.7071, 1.0), (-0.8339, -0.5519, -3.306), (-0.8315, -0.5556, 1.0), (-0.9256, -0.3786, -3.31), (-0.9239, -0.3827, 1.0), (-0.9816, -0.1907, -3.313), (-0.9808, -0.1951, 1.0), (-1.0, 0.004439, -3.316), (-1.0, 0.0, 1.0), (-0.9799, 0.1994, -3.319), (-0.9808, 0.1951, 1.0), (-0.9221, 0.3868, -3.321), (-0.9239, 0.3827, 1.0), (-0.829, 0.5592, -3.323), (-0.8315, 0.5556, 1.0), (-0.7039, 0.7102, -3.324), (-0.7071, 0.7071, 1.0), (-0.5518, 0.8339, -3.324), (-0.5556, 0.8315, 1.0), (-0.3785, 0.9255, -3.324), (-0.3827, 0.9239, 1.0), (-0.1907, 0.9816, -3.323), (-0.1951, 0.9808, 1.0), (0.006932, 0.9999, -3.322), (0.2019, 0.9794, -3.32), (0.3891, 0.9212, -3.317), (0.5613, 0.8276, -3.314), (0.712, 0.7022, -3.311), (0.8353, 0.5498, -3.308), (0.9265, 0.3763, -3.305), (0.9821, 0.1883, -3.301), (1.0, -0.006899, -3.298), (0.9794, -0.2018, -3.296), (0.9212, -0.389, -3.293), (0.8276, -0.5613, -3.292), (0.7022, -0.7119, -3.29), (0.5498, -0.8353, -3.29), (0.3763, -0.9265, -3.29), (0.1883, -0.9821, -3.291), (-0.006932, -0.9999, -3.292), (-0.2019, -0.9794, -3.294), (-0.3891, -0.9212, -3.297), (-0.5613, -0.8276, -3.3), (-0.712, -0.7022, -3.303), (-0.8353, -0.5498, -3.306), (-0.9265, -0.3763, -3.31), (-0.9821, -0.1883, -3.313), (-1.0, 0.006899, -3.316), (-0.9794, 0.2018, -3.319), (-0.9212, 0.389, -3.321), (-0.8276, 0.5613, -3.323), (-0.7022, 0.7119, -3.324), (-0.5498, 0.8353, -3.324), (-0.3763, 0.9265, -3.324), (-0.1883, 0.9821, -3.323), (0.008382, 0.9975, -3.978), (0.2033, 0.977, -3.976), (0.3905, 0.9188, -3.973), (0.5628, 0.8252, -3.97), (0.7134, 0.6998, -3.967), (0.8367, 0.5474, -3.964), (0.928, 0.3739, -3.96), (0.9836, 0.1859, -3.957), (1.001, -0.009325, -3.954), (0.9808, -0.2043, -3.951), (0.9226, -0.3915, -3.949), (0.829, -0.5637, -3.947), (0.7036, -0.7144, -3.946), (0.5512, -0.8377, -3.946), (0.3777, -0.9289, -3.946), (0.1897, -0.9845, -3.947), (-0.005483, -1.002, -3.948), (-0.2004, -0.9818, -3.95), (-0.3876, -0.9236, -3.953), (-0.5599, -0.83, -3.956), (-0.7105, -0.7046, -3.959), (-0.8338, -0.5522, -3.962), (-0.9251, -0.3787, -3.966), (-0.9807, -0.1907, -3.969), (-0.9985, 0.004473, -3.972), (-0.978, 0.1994, -3.975), (-0.9197, 0.3866, -3.977), (-0.8261, 0.5589, -3.979), (-0.7007, 0.7095, -3.98), (-0.5483, 0.8328, -3.98), (-0.3748, 0.924, -3.98), (-0.1868, 0.9797, -3.979)], [], [(0, 1, 3, 2), (2, 3, 5, 4), (4, 5, 7, 6), (6, 7, 9, 8), (8, 9, 11, 10), (10, 11, 13, 12), (12, 13, 15, 14), (14, 15, 17, 16), (16, 17, 19, 18), (18, 19, 21, 20), (20, 21, 23, 22), (22, 23, 25, 24), (24, 25, 27, 26), (26, 27, 29, 28), (28, 29, 31, 30), (30, 31, 33, 32), (32, 33, 35, 34), (34, 35, 37, 36), (36, 37, 39, 38), (38, 39, 41, 40), (40, 41, 43, 42), (42, 43, 45, 44), (44, 45, 47, 46), (46, 47, 49, 48), (48, 49, 51, 50), (50, 51, 53, 52), (52, 53, 55, 54), (54, 55, 57, 56), (56, 57, 59, 58), (58, 59, 61, 60), (3, 1, 63, 61, 59, 57, 55, 53, 51, 49, 47, 45, 43, 41, 39, 37, 35, 33, 31, 29, 27, 25, 23, 21, 19, 17, 15, 13, 11, 9, 7, 5), (60, 61, 63, 62), (62, 63, 1, 0), (18, 20, 74, 73), (84, 85, 117, 116), (36, 38, 83, 82), (54, 56, 92, 91), (10, 12, 70, 69), (28, 30, 79, 78), (46, 48, 88, 87), (2, 4, 66, 65), (20, 22, 75, 74), (38, 40, 84, 83), (56, 58, 93, 92), (12, 14, 71, 70), (30, 32, 80, 79), (48, 50, 89, 88), (4, 6, 67, 66), (22, 24, 76, 75), (40, 42, 85, 84), (58, 60, 94, 93), (14, 16, 72, 71), (32, 34, 81, 80), (50, 52, 90, 89), (6, 8, 68, 67), (24, 26, 77, 76), (42, 44, 86, 85), (60, 62, 95, 94), (16, 18, 73, 72), (34, 36, 82, 81), (52, 54, 91, 90), (8, 10, 69, 68), (26, 28, 78, 77), (44, 46, 87, 86), (0, 2, 65, 64), (62, 0, 64, 95), (71, 72, 104, 103), (85, 86, 118, 117), (72, 73, 105, 104), (86, 87, 119, 118), (73, 74, 106, 105), (87, 88, 120, 119), (74, 75, 107, 106), (88, 89, 121, 120), (75, 76, 108, 107), (89, 90, 122, 121), (76, 77, 109, 108), (90, 91, 123, 122), (77, 78, 110, 109), (64, 65, 97, 96), (91, 92, 124, 123), (78, 79, 111, 110), (65, 66, 98, 97), (92, 93, 125, 124), (79, 80, 112, 111), (66, 67, 99, 98), (93, 94, 126, 125), (80, 81, 113, 112), (67, 68, 100, 99), (94, 95, 127, 126), (81, 82, 114, 113), (68, 69, 101, 100), (95, 64, 96, 127), (82, 83, 115, 114), (69, 70, 102, 101), (83, 84, 116, 115), (70, 71, 103, 102)])
_uv = me_cylinder_001.uv_layers.new(name='UVMap')
_uv.uv.foreach_set('vector', [1.0, 0.5, 1.0, 1.0, 0.9688, 1.0, 0.9688, 0.5, 0.9688, 0.5, 0.9688, 1.0, 0.9375, 1.0, 0.9375, 0.5, 0.9375, 0.5, 0.9375, 1.0, 0.9062, 1.0, 0.9062, 0.5, 0.9062, 0.5, 0.9062, 1.0, 0.875, 1.0, 0.875, 0.5, 0.875, 0.5, 0.875, 1.0, 0.8438, 1.0, 0.8438, 0.5, 0.8438, 0.5, 0.8438, 1.0, 0.8125, 1.0, 0.8125, 0.5, 0.8125, 0.5, 0.8125, 1.0, 0.7812, 1.0, 0.7812, 0.5, 0.7812, 0.5, 0.7812, 1.0, 0.75, 1.0, 0.75, 0.5, 0.75, 0.5, 0.75, 1.0, 0.7188, 1.0, 0.7188, 0.5, 0.7188, 0.5, 0.7188, 1.0, 0.6875, 1.0, 0.6875, 0.5, 0.6875, 0.5, 0.6875, 1.0, 0.6562, 1.0, 0.6562, 0.5, 0.6562, 0.5, 0.6562, 1.0, 0.625, 1.0, 0.625, 0.5, 0.625, 0.5, 0.625, 1.0, 0.5938, 1.0, 0.5938, 0.5, 0.5938, 0.5, 0.5938, 1.0, 0.5625, 1.0, 0.5625, 0.5, 0.5625, 0.5, 0.5625, 1.0, 0.5312, 1.0, 0.5312, 0.5, 0.5312, 0.5, 0.5312, 1.0, 0.5, 1.0, 0.5, 0.5, 0.5, 0.5, 0.5, 1.0, 0.4688, 1.0, 0.4688, 0.5, 0.4688, 0.5, 0.4688, 1.0, 0.4375, 1.0, 0.4375, 0.5, 0.4375, 0.5, 0.4375, 1.0, 0.4062, 1.0, 0.4062, 0.5, 0.4062, 0.5, 0.4062, 1.0, 0.375, 1.0, 0.375, 0.5, 0.375, 0.5, 0.375, 1.0, 0.3438, 1.0, 0.3438, 0.5, 0.3438, 0.5, 0.3438, 1.0, 0.3125, 1.0, 0.3125, 0.5, 0.3125, 0.5, 0.3125, 1.0, 0.2812, 1.0, 0.2812, 0.5, 0.2812, 0.5, 0.2812, 1.0, 0.25, 1.0, 0.25, 0.5, 0.25, 0.5, 0.25, 1.0, 0.2188, 1.0, 0.2188, 0.5, 0.2188, 0.5, 0.2188, 1.0, 0.1875, 1.0, 0.1875, 0.5, 0.1875, 0.5, 0.1875, 1.0, 0.1562, 1.0, 0.1562, 0.5, 0.1562, 0.5, 0.1562, 1.0, 0.125, 1.0, 0.125, 0.5, 0.125, 0.5, 0.125, 1.0, 0.09375, 1.0, 0.09375, 0.5, 0.09375, 0.5, 0.09375, 1.0, 0.0625, 1.0, 0.0625, 0.5, 0.2968, 0.4854, 0.25, 0.49, 0.2032, 0.4854, 0.1582, 0.4717, 0.1167, 0.4496, 0.08029, 0.4197, 0.05045, 0.3833, 0.02827, 0.3418, 0.01461, 0.2968, 0.01, 0.25, 0.01461, 0.2032, 0.02827, 0.1582, 0.05045, 0.1167, 0.08029, 0.08029, 0.1167, 0.05045, 0.1582, 0.02827, 0.2032, 0.01461, 0.25, 0.01, 0.2968, 0.01461, 0.3418, 0.02827, 0.3833, 0.05045, 0.4197, 0.08029, 0.4496, 0.1167, 0.4717, 0.1582, 0.4854, 0.2032, 0.49, 0.25, 0.4854, 0.2968, 0.4717, 0.3418, 0.4496, 0.3833, 0.4197, 0.4197, 0.3833, 0.4496, 0.3418, 0.4717, 0.0625, 0.5, 0.0625, 1.0, 0.03125, 1.0, 0.03125, 0.5, 0.03125, 0.5, 0.03125, 1.0, 0.0, 1.0, 0.0, 0.5, 0.7188, 0.5, 0.6875, 0.5, 0.6875, 0.5, 0.7188, 0.5, 0.375, 0.5, 0.3438, 0.5, 0.3438, 0.5, 0.375, 0.5, 0.4375, 0.5, 0.4062, 0.5, 0.4062, 0.5, 0.4375, 0.5, 0.1562, 0.5, 0.125, 0.5, 0.125, 0.5, 0.1562, 0.5, 0.8438, 0.5, 0.8125, 0.5, 0.8125, 0.5, 0.8438, 0.5, 0.5625, 0.5, 0.5312, 0.5, 0.5312, 0.5, 0.5625, 0.5, 0.2812, 0.5, 0.25, 0.5, 0.25, 0.5, 0.2812, 0.5, 0.9688, 0.5, 0.9375, 0.5, 0.9375, 0.5, 0.9688, 0.5, 0.6875, 0.5, 0.6562, 0.5, 0.6562, 0.5, 0.6875, 0.5, 0.4062, 0.5, 0.375, 0.5, 0.375, 0.5, 0.4062, 0.5, 0.125, 0.5, 0.09375, 0.5, 0.09375, 0.5, 0.125, 0.5, 0.8125, 0.5, 0.7812, 0.5, 0.7812, 0.5, 0.8125, 0.5, 0.5312, 0.5, 0.5, 0.5, 0.5, 0.5, 0.5312, 0.5, 0.25, 0.5, 0.2188, 0.5, 0.2188, 0.5, 0.25, 0.5, 0.9375, 0.5, 0.9062, 0.5, 0.9062, 0.5, 0.9375, 0.5, 0.6562, 0.5, 0.625, 0.5, 0.625, 0.5, 0.6562, 0.5, 0.375, 0.5, 0.3438, 0.5, 0.3438, 0.5, 0.375, 0.5, 0.09375, 0.5, 0.0625, 0.5, 0.0625, 0.5, 0.09375, 0.5, 0.7812, 0.5, 0.75, 0.5, 0.75, 0.5, 0.7812, 0.5, 0.5, 0.5, 0.4688, 0.5, 0.4688, 0.5, 0.5, 0.5, 0.2188, 0.5, 0.1875, 0.5, 0.1875, 0.5, 0.2188, 0.5, 0.9062, 0.5, 0.875, 0.5, 0.875, 0.5, 0.9062, 0.5, 0.625, 0.5, 0.5938, 0.5, 0.5938, 0.5, 0.625, 0.5, 0.3438, 0.5, 0.3125, 0.5, 0.3125, 0.5, 0.3438, 0.5, 0.0625, 0.5, 0.03125, 0.5, 0.03125, 0.5, 0.0625, 0.5, 0.75, 0.5, 0.7188, 0.5, 0.7188, 0.5, 0.75, 0.5, 0.4688, 0.5, 0.4375, 0.5, 0.4375, 0.5, 0.4688, 0.5, 0.1875, 0.5, 0.1562, 0.5, 0.1562, 0.5, 0.1875, 0.5, 0.875, 0.5, 0.8438, 0.5, 0.8438, 0.5, 0.875, 0.5, 0.5938, 0.5, 0.5625, 0.5, 0.5625, 0.5, 0.5938, 0.5, 0.3125, 0.5, 0.2812, 0.5, 0.2812, 0.5, 0.3125, 0.5, 1.0, 0.5, 0.9688, 0.5, 0.9688, 0.5, 1.0, 0.5, 0.03125, 0.5, 0.0, 0.5, 0.0, 0.5, 0.03125, 0.5, 0.7812, 0.5, 0.75, 0.5, 0.75, 0.5, 0.7812, 0.5, 0.3438, 0.5, 0.3125, 0.5, 0.3125, 0.5, 0.3438, 0.5, 0.75, 0.5, 0.7188, 0.5, 0.7188, 0.5, 0.75, 0.5, 0.3125, 0.5, 0.2812, 0.5, 0.2812, 0.5, 0.3125, 0.5, 0.7188, 0.5, 0.6875, 0.5, 0.6875, 0.5, 0.7188, 0.5, 0.2812, 0.5, 0.25, 0.5, 0.25, 0.5, 0.2812, 0.5, 0.6875, 0.5, 0.6562, 0.5, 0.6562, 0.5, 0.6875, 0.5, 0.25, 0.5, 0.2188, 0.5, 0.2188, 0.5, 0.25, 0.5, 0.6562, 0.5, 0.625, 0.5, 0.625, 0.5, 0.6562, 0.5, 0.2188, 0.5, 0.1875, 0.5, 0.1875, 0.5, 0.2188, 0.5, 0.625, 0.5, 0.5938, 0.5, 0.5938, 0.5, 0.625, 0.5, 0.1875, 0.5, 0.1562, 0.5, 0.1562, 0.5, 0.1875, 0.5, 0.5938, 0.5, 0.5625, 0.5, 0.5625, 0.5, 0.5938, 0.5, 1.0, 0.5, 0.9688, 0.5, 0.9688, 0.5, 1.0, 0.5, 0.1562, 0.5, 0.125, 0.5, 0.125, 0.5, 0.1562, 0.5, 0.5625, 0.5, 0.5312, 0.5, 0.5312, 0.5, 0.5625, 0.5, 0.9688, 0.5, 0.9375, 0.5, 0.9375, 0.5, 0.9688, 0.5, 0.125, 0.5, 0.09375, 0.5, 0.09375, 0.5, 0.125, 0.5, 0.5312, 0.5, 0.5, 0.5, 0.5, 0.5, 0.5312, 0.5, 0.9375, 0.5, 0.9062, 0.5, 0.9062, 0.5, 0.9375, 0.5, 0.09375, 0.5, 0.0625, 0.5, 0.0625, 0.5, 0.09375, 0.5, 0.5, 0.5, 0.4688, 0.5, 0.4688, 0.5, 0.5, 0.5, 0.9062, 0.5, 0.875, 0.5, 0.875, 0.5, 0.9062, 0.5, 0.0625, 0.5, 0.03125, 0.5, 0.03125, 0.5, 0.0625, 0.5, 0.4688, 0.5, 0.4375, 0.5, 0.4375, 0.5, 0.4688, 0.5, 0.875, 0.5, 0.8438, 0.5, 0.8438, 0.5, 0.875, 0.5, 0.03125, 0.5, 0.0, 0.5, 0.0, 0.5, 0.03125, 0.5, 0.4375, 0.5, 0.4062, 0.5, 0.4062, 0.5, 0.4375, 0.5, 0.8438, 0.5, 0.8125, 0.5, 0.8125, 0.5, 0.8438, 0.5, 0.4062, 0.5, 0.375, 0.5, 0.375, 0.5, 0.4062, 0.5, 0.8125, 0.5, 0.7812, 0.5, 0.7812, 0.5, 0.8125, 0.5])
me_cylinder_001.update()
me_cube = bpy.data.meshes.new('Cube')
me_cube.from_pydata([(-5.88, -4.17, 0.2651), (-5.88, -4.17, 2.28), (-5.88, 3.416, 0.2651), (-5.88, 3.416, 2.28), (-0.6891, -4.17, 0.2651), (-0.6891, -4.17, 2.28), (-0.6891, -3.874, 0.2651), (-0.6891, -3.874, 2.28)], [], [(0, 1, 3, 2), (2, 3, 7, 6), (6, 7, 5, 4), (4, 5, 1, 0), (2, 6, 4, 0), (7, 3, 1, 5)])
_uv = me_cube.uv_layers.new(name='UVMap')
_uv.uv.foreach_set('vector', [0.4096, 0.0, 0.625, 0.0, 0.625, 0.25, 0.4096, 0.25, 0.4096, 0.25, 0.625, 0.25, 0.625, 0.5, 0.4096, 0.5, 0.4096, 0.5, 0.625, 0.5, 0.625, 0.75, 0.4096, 0.75, 0.4096, 0.75, 0.625, 0.75, 0.625, 1.0, 0.4096, 1.0, 0.125, 0.5, 0.4096, 0.5, 0.4096, 0.75, 0.125, 0.75, 0.625, 0.5, 0.875, 0.5, 0.875, 0.75, 0.625, 0.75])
me_cube.update()
me_cube_001 = bpy.data.meshes.new('Cube.001')
me_cube_001.from_pydata([(-5.88, -4.17, 0.2913), (-5.88, -4.17, 2.306), (-5.88, 3.416, 0.2913), (-5.88, 3.416, 2.306), (-0.6891, -4.17, 0.2913), (-0.6891, -4.17, 2.306), (-0.6891, -3.874, 0.2913), (-0.6891, -3.874, 2.306)], [], [(0, 1, 3, 2), (2, 3, 7, 6), (6, 7, 5, 4), (4, 5, 1, 0), (2, 6, 4, 0), (7, 3, 1, 5)])
_uv = me_cube_001.uv_layers.new(name='UVMap')
_uv.uv.foreach_set('vector', [0.375, 0.0, 0.5904, 0.0, 0.5904, 0.25, 0.375, 0.25, 0.375, 0.25, 0.5904, 0.25, 0.5904, 0.5, 0.375, 0.5, 0.375, 0.5, 0.5904, 0.5, 0.5904, 0.75, 0.375, 0.75, 0.375, 0.75, 0.5904, 0.75, 0.5904, 1.0, 0.375, 1.0, 0.125, 0.5, 0.375, 0.5, 0.375, 0.75, 0.125, 0.75, 0.5904, 0.5, 0.875, 0.5, 0.875, 0.75, 0.5904, 0.75])
me_cube_001.update()
me_cone = bpy.data.meshes.new('Cone')
me_cone.from_pydata([(0.0, 1.0, -1.0), (0.1951, 0.9808, -1.0), (0.3827, 0.9239, -1.0), (0.5556, 0.8315, -1.0), (0.7071, 0.7071, -1.0), (0.8315, 0.5556, -1.0), (0.9239, 0.3827, -1.0), (0.9808, 0.1951, -1.0), (1.0, 0.0, -1.0), (0.9808, -0.1951, -1.0), (0.9239, -0.3827, -1.0), (0.8315, -0.5556, -1.0), (0.7071, -0.7071, -1.0), (0.5556, -0.8315, -1.0), (0.3827, -0.9239, -1.0), (0.1951, -0.9808, -1.0), (0.0, -1.0, -1.0), (-0.1951, -0.9808, -1.0), (-0.3827, -0.9239, -1.0), (-0.5556, -0.8315, -1.0), (-0.7071, -0.7071, -1.0), (-0.8315, -0.5556, -1.0), (-0.9239, -0.3827, -1.0), (-0.9808, -0.1951, -1.0), (-1.0, 0.0, -1.0), (-0.9808, 0.1951, -1.0), (-0.9239, 0.3827, -1.0), (-0.8315, 0.5556, -1.0), (-0.7071, 0.7071, -1.0), (-0.5556, 0.8315, -1.0), (-0.3827, 0.9239, -1.0), (-0.1951, 0.9808, -1.0), (0.0, 1.86e-08, 0.5744), (0.0, 0.2179, 0.5642), (0.04251, 0.2137, 0.5642), (0.08338, 0.2013, 0.5642), (0.1211, 0.1812, 0.5642), (0.1541, 0.1541, 0.5642), (0.1812, 0.1211, 0.5642), (0.2013, 0.08338, 0.5642), (0.2137, 0.04251, 0.5642), (0.2179, 0.0, 0.5642), (0.2137, -0.04251, 0.5642), (0.2013, -0.08338, 0.5642), (0.1812, -0.1211, 0.5642), (0.1541, -0.1541, 0.5642), (0.1211, -0.1812, 0.5642), (0.08338, -0.2013, 0.5642), (0.04251, -0.2137, 0.5642), (0.0, -0.2179, 0.5642), (-0.04251, -0.2137, 0.5642), (-0.08338, -0.2013, 0.5642), (-0.1211, -0.1812, 0.5642), (-0.1541, -0.1541, 0.5642), (-0.1812, -0.1211, 0.5642), (-0.2013, -0.08338, 0.5642), (-0.2137, -0.04251, 0.5642), (-0.2179, 0.0, 0.5642), (-0.2137, 0.04251, 0.5642), (-0.2013, 0.08338, 0.5642), (-0.1812, 0.1211, 0.5642), (-0.1541, 0.1541, 0.5642), (-0.1211, 0.1812, 0.5642), (-0.08338, 0.2013, 0.5642), (-0.04251, 0.2137, 0.5642)], [], [(33, 32, 34), (34, 32, 35), (35, 32, 36), (36, 32, 37), (37, 32, 38), (38, 32, 39), (39, 32, 40), (40, 32, 41), (41, 32, 42), (42, 32, 43), (43, 32, 44), (44, 32, 45), (45, 32, 46), (46, 32, 47), (47, 32, 48), (48, 32, 49), (49, 32, 50), (50, 32, 51), (51, 32, 52), (52, 32, 53), (53, 32, 54), (54, 32, 55), (55, 32, 56), (56, 32, 57), (57, 32, 58), (58, 32, 59), (59, 32, 60), (60, 32, 61), (61, 32, 62), (62, 32, 63), (0, 1, 2, 3, 4, 5, 6, 7, 8, 9, 10, 11, 12, 13, 14, 15, 16, 17, 18, 19, 20, 21, 22, 23, 24, 25, 26, 27, 28, 29, 30, 31), (63, 32, 64), (64, 32, 33), (30, 63, 64, 31), (29, 62, 63, 30), (28, 61, 62, 29), (27, 60, 61, 28), (26, 59, 60, 27), (25, 58, 59, 26), (24, 57, 58, 25), (23, 56, 57, 24), (22, 55, 56, 23), (21, 54, 55, 22), (20, 53, 54, 21), (19, 52, 53, 20), (18, 51, 52, 19), (17, 50, 51, 18), (16, 49, 50, 17), (15, 48, 49, 16), (14, 47, 48, 15), (13, 46, 47, 14), (12, 45, 46, 13), (11, 44, 45, 12), (10, 43, 44, 11), (9, 42, 43, 10), (8, 41, 42, 9), (7, 40, 41, 8), (6, 39, 40, 7), (5, 38, 39, 6), (4, 37, 38, 5), (3, 36, 37, 4), (2, 35, 36, 3), (1, 34, 35, 2), (0, 33, 34, 1), (31, 64, 33, 0)])
_uv = me_cone.uv_layers.new(name='UVMap')
_uv.uv.foreach_set('vector', [0.25, 0.3023, 0.25, 0.25, 0.2602, 0.3013, 0.2602, 0.3013, 0.25, 0.25, 0.27, 0.2983, 0.27, 0.2983, 0.25, 0.25, 0.2791, 0.2935, 0.2791, 0.2935, 0.25, 0.25, 0.287, 0.287, 0.287, 0.287, 0.25, 0.25, 0.2935, 0.2791, 0.2935, 0.2791, 0.25, 0.25, 0.2983, 0.27, 0.2983, 0.27, 0.25, 0.25, 0.3013, 0.2602, 0.3013, 0.2602, 0.25, 0.25, 0.3023, 0.25, 0.3023, 0.25, 0.25, 0.25, 0.3013, 0.2398, 0.3013, 0.2398, 0.25, 0.25, 0.2983, 0.23, 0.2983, 0.23, 0.25, 0.25, 0.2935, 0.2209, 0.2935, 0.2209, 0.25, 0.25, 0.287, 0.213, 0.287, 0.213, 0.25, 0.25, 0.2791, 0.2065, 0.2791, 0.2065, 0.25, 0.25, 0.27, 0.2017, 0.27, 0.2017, 0.25, 0.25, 0.2602, 0.1987, 0.2602, 0.1987, 0.25, 0.25, 0.25, 0.1977, 0.25, 0.1977, 0.25, 0.25, 0.2398, 0.1987, 0.2398, 0.1987, 0.25, 0.25, 0.23, 0.2017, 0.23, 0.2017, 0.25, 0.25, 0.2209, 0.2065, 0.2209, 0.2065, 0.25, 0.25, 0.213, 0.213, 0.213, 0.213, 0.25, 0.25, 0.2065, 0.2209, 0.2065, 0.2209, 0.25, 0.25, 0.2017, 0.23, 0.2017, 0.23, 0.25, 0.25, 0.1987, 0.2398, 0.1987, 0.2398, 0.25, 0.25, 0.1977, 0.25, 0.1977, 0.25, 0.25, 0.25, 0.1987, 0.2602, 0.1987, 0.2602, 0.25, 0.25, 0.2017, 0.27, 0.2017, 0.27, 0.25, 0.25, 0.2065, 0.2791, 0.2065, 0.2791, 0.25, 0.25, 0.213, 0.287, 0.213, 0.287, 0.25, 0.25, 0.2209, 0.2935, 0.2209, 0.2935, 0.25, 0.25, 0.23, 0.2983, 0.75, 0.49, 0.7968, 0.4854, 0.8418, 0.4717, 0.8833, 0.4496, 0.9197, 0.4197, 0.9496, 0.3833, 0.9717, 0.3418, 0.9854, 0.2968, 0.99, 0.25, 0.9854, 0.2032, 0.9717, 0.1582, 0.9496, 0.1167, 0.9197, 0.08029, 0.8833, 0.05045, 0.8418, 0.02827, 0.7968, 0.01461, 0.75, 0.01, 0.7032, 0.01461, 0.6582, 0.02827, 0.6167, 0.05045, 0.5803, 0.08029, 0.5504, 0.1167, 0.5283, 0.1582, 0.5146, 0.2032, 0.51, 0.25, 0.5146, 0.2968, 0.5283, 0.3418, 0.5504, 0.3833, 0.5803, 0.4197, 0.6167, 0.4496, 0.6582, 0.4717, 0.7032, 0.4854, 0.23, 0.2983, 0.25, 0.25, 0.2398, 0.3013, 0.2398, 0.3013, 0.25, 0.25, 0.25, 0.3023, 0.1582, 0.4717, 0.23, 0.2983, 0.2398, 0.3013, 0.2032, 0.4854, 0.1167, 0.4496, 0.2209, 0.2935, 0.23, 0.2983, 0.1582, 0.4717, 0.08029, 0.4197, 0.213, 0.287, 0.2209, 0.2935, 0.1167, 0.4496, 0.05045, 0.3833, 0.2065, 0.2791, 0.213, 0.287, 0.08029, 0.4197, 0.02827, 0.3418, 0.2017, 0.27, 0.2065, 0.2791, 0.05045, 0.3833, 0.01461, 0.2968, 0.1987, 0.2602, 0.2017, 0.27, 0.02827, 0.3418, 0.01, 0.25, 0.1977, 0.25, 0.1987, 0.2602, 0.01461, 0.2968, 0.01461, 0.2032, 0.1987, 0.2398, 0.1977, 0.25, 0.01, 0.25, 0.02827, 0.1582, 0.2017, 0.23, 0.1987, 0.2398, 0.01461, 0.2032, 0.05045, 0.1167, 0.2065, 0.2209, 0.2017, 0.23, 0.02827, 0.1582, 0.08029, 0.08029, 0.213, 0.213, 0.2065, 0.2209, 0.05045, 0.1167, 0.1167, 0.05045, 0.2209, 0.2065, 0.213, 0.213, 0.08029, 0.08029, 0.1582, 0.02827, 0.23, 0.2017, 0.2209, 0.2065, 0.1167, 0.05045, 0.2032, 0.01461, 0.2398, 0.1987, 0.23, 0.2017, 0.1582, 0.02827, 0.25, 0.01, 0.25, 0.1977, 0.2398, 0.1987, 0.2032, 0.01461, 0.2968, 0.01461, 0.2602, 0.1987, 0.25, 0.1977, 0.25, 0.01, 0.3418, 0.02827, 0.27, 0.2017, 0.2602, 0.1987, 0.2968, 0.01461, 0.3833, 0.05045, 0.2791, 0.2065, 0.27, 0.2017, 0.3418, 0.02827, 0.4197, 0.08029, 0.287, 0.213, 0.2791, 0.2065, 0.3833, 0.05045, 0.4496, 0.1167, 0.2935, 0.2209, 0.287, 0.213, 0.4197, 0.08029, 0.4717, 0.1582, 0.2983, 0.23, 0.2935, 0.2209, 0.4496, 0.1167, 0.4854, 0.2032, 0.3013, 0.2398, 0.2983, 0.23, 0.4717, 0.1582, 0.49, 0.25, 0.3023, 0.25, 0.3013, 0.2398, 0.4854, 0.2032, 0.4854, 0.2968, 0.3013, 0.2602, 0.3023, 0.25, 0.49, 0.25, 0.4717, 0.3418, 0.2983, 0.27, 0.3013, 0.2602, 0.4854, 0.2968, 0.4496, 0.3833, 0.2935, 0.2791, 0.2983, 0.27, 0.4717, 0.3418, 0.4197, 0.4197, 0.287, 0.287, 0.2935, 0.2791, 0.4496, 0.3833, 0.3833, 0.4496, 0.2791, 0.2935, 0.287, 0.287, 0.4197, 0.4197, 0.3418, 0.4717, 0.27, 0.2983, 0.2791, 0.2935, 0.3833, 0.4496, 0.2968, 0.4854, 0.2602, 0.3013, 0.27, 0.2983, 0.3418, 0.4717, 0.25, 0.49, 0.25, 0.3023, 0.2602, 0.3013, 0.2968, 0.4854, 0.2032, 0.4854, 0.2398, 0.3013, 0.25, 0.3023, 0.25, 0.49])
me_cone.update()
me_cylinder_002 = bpy.data.meshes.new('Cylinder.002')
me_cylinder_002.from_pydata([(0.02424, 1.0, -3.322), (0.391, 1.0, 1.0), (0.1995, 0.9799, -3.32), (0.5861, 0.9808, 1.0), (0.3868, 0.9221, -3.317), (0.7737, 0.9239, 1.0), (0.5593, 0.829, -3.315), (0.9465, 0.8315, 1.0), (0.7103, 0.7039, -3.311), (1.098, 0.7071, 1.0), (0.8339, 0.5519, -3.308), (1.222, 0.5556, 1.0), (0.9256, 0.3786, -3.305), (1.315, 0.3827, 1.0), (0.9816, 0.1907, -3.301), (1.372, 0.1951, 1.0), (1.0, -0.004439, -3.298), (1.391, 1.549e-08, 1.0), (0.9799, -0.1994, -3.296), (1.372, -0.1951, 1.0), (0.9221, -0.3868, -3.293), (1.315, -0.3827, 1.0), (0.829, -0.5592, -3.292), (1.222, -0.5556, 1.0), (0.7039, -0.7102, -3.29), (1.098, -0.7071, 1.0), (0.5518, -0.8339, -3.29), (0.9465, -0.8315, 1.0), (0.3785, -0.9255, -3.29), (0.7737, -0.9239, 1.0), (0.1907, -0.9816, -3.291), (0.5861, -0.9808, 1.0), (-0.004472, -1.0, -3.292), (0.391, -1.0, 1.0), (-0.1995, -0.9799, -3.294), (0.1959, -0.9808, 1.0), (-0.3868, -0.9221, -3.297), (0.008288, -0.9239, 1.0), (-0.5593, -0.829, -3.3), (-0.1646, -0.8315, 1.0), (-0.7103, -0.7039, -3.303), (-0.3161, -0.7071, 1.0), (-0.8339, -0.5519, -3.306), (-0.4405, -0.5556, 1.0), (-0.9256, -0.3786, -3.31), (-0.5329, -0.3827, 1.0), (-0.9816, -0.1907, -3.313), (-0.5898, -0.1951, 1.0), (-0.9802, 0.004439, -3.316), (-0.609, 1.549e-08, 1.0), (-0.9799, 0.1994, -3.319), (-0.5898, 0.1951, 1.0), (-0.9221, 0.3868, -3.321), (-0.5329, 0.3827, 1.0), (-0.8092, 0.5592, -3.323), (-0.4405, 0.5556, 1.0), (-0.7039, 0.7102, -3.324), (-0.3161, 0.7071, 1.0), (-0.5321, 0.8339, -3.324), (-0.1646, 0.8315, 1.0), (-0.3785, 0.9255, -3.324), (0.008288, 0.9239, 1.0), (-0.1907, 0.9816, -3.323), (0.1959, 0.9808, 1.0), (0.006932, 0.9999, -3.322), (0.2217, 0.9794, -3.32), (0.3891, 0.9212, -3.317), (0.5613, 0.8276, -3.314), (0.712, 0.7022, -3.311), (0.8353, 0.5498, -3.308), (0.9265, 0.3763, -3.305), (0.9821, 0.1883, -3.301), (1.0, -0.006899, -3.298), (0.9794, -0.2018, -3.296), (0.9212, -0.389, -3.293), (0.8276, -0.5613, -3.292), (0.7022, -0.7119, -3.29), (0.5498, -0.8353, -3.29), (0.3763, -0.9265, -3.29), (0.1883, -0.9821, -3.291), (-0.006932, -0.9999, -3.292), (-0.2019, -0.9794, -3.294), (-0.3891, -0.9212, -3.297), (-0.5415, -0.8276, -3.3), (-0.6922, -0.7022, -3.303), (-0.8155, -0.5498, -3.306), (-0.9067, -0.3763, -3.31), (-0.9623, -0.1883, -3.313), (-0.9802, 0.006899, -3.316), (-0.9596, 0.2018, -3.319), (-0.9014, 0.389, -3.321), (-0.8078, 0.5613, -3.323), (-0.6824, 0.7119, -3.324), (-0.53, 0.8353, -3.324), (-0.3565, 0.9265, -3.324), (-0.1685, 0.9821, -3.323), (0.02815, 0.9975, -3.978), (0.2231, 0.977, -3.976), (0.3905, 0.9188, -3.973), (0.5628, 0.8252, -3.97), (0.7134, 0.6998, -3.967), (0.8367, 0.5474, -3.964), (0.928, 0.3739, -3.96), (0.9836, 0.1859, -3.957), (1.001, -0.009325, -3.954), (0.9808, -0.2043, -3.951), (0.9226, -0.3915, -3.949), (0.829, -0.5637, -3.947), (0.7036, -0.7144, -3.946), (0.5512, -0.8377, -3.946), (0.3777, -0.9289, -3.946), (0.1897, -0.9845, -3.947), (-0.005483, -1.002, -3.948), (-0.2004, -0.9818, -3.95), (-0.3679, -0.9236, -3.953), (-0.5401, -0.83, -3.956), (-0.6908, -0.7046, -3.959), (-0.8141, -0.5522, -3.962), (-0.9053, -0.3787, -3.966), (-0.9609, -0.1907, -3.969), (-0.9787, 0.004473, -3.972), (-0.9582, 0.1994, -3.975), (-0.9, 0.3866, -3.977), (-0.8064, 0.5589, -3.979), (-0.681, 0.7095, -3.98), (-0.5286, 0.8328, -3.98), (-0.355, 0.924, -3.98), (-0.1671, 0.9797, -3.979), (0.1951, 0.9679, -6.266), (6.763e-08, 0.9871, -6.266), (0.3827, 0.911, -6.266), (0.5556, 0.8185, -6.266), (0.7071, 0.6942, -6.266), (0.8315, 0.5426, -6.266), (0.9239, 0.3698, -6.266), (0.9808, 0.1822, -6.266), (1.0, -0.01293, -6.266), (0.9808, -0.208, -6.266), (0.9239, -0.3956, -6.266), (0.8315, -0.5685, -6.266), (0.7071, -0.72, -6.266), (0.5556, -0.8444, -6.266), (0.3827, -0.9368, -6.266), (0.1951, -0.9937, -6.266), (6.763e-08, -1.013, -6.266), (-0.1951, -0.9937, -6.266), (-0.3827, -0.9368, -6.266), (-0.5556, -0.8444, -6.266), (-0.7071, -0.72, -6.266), (-0.8315, -0.5685, -6.266), (-0.9239, -0.3956, -6.266), (-0.9808, -0.208, -6.266), (-1.0, -0.01293, -6.266), (-0.9808, 0.1822, -6.266), (-0.9239, 0.3698, -6.266), (-0.8315, 0.5426, -6.266), (-0.7071, 0.6942, -6.266), (-0.5556, 0.8185, -6.266), (-0.3827, 0.911, -6.266), (-0.1951, 0.9679, -6.266), (0.1516, 0.2662, -8.29), (-0.04347, 0.274, -8.325), (0.3392, 0.2433, -8.186), (0.5121, 0.206, -8.017), (0.6636, 0.1558, -7.789), (0.788, 0.09468, -7.512), (0.8804, 0.02494, -7.196), (0.9373, -0.05074, -6.852), (0.9565, -0.1294, -6.495), (0.9373, -0.2081, -6.138), (0.8804, -0.2838, -5.795), (0.788, -0.3536, -5.479), (0.6636, -0.4147, -5.201), (0.5121, -0.4649, -4.974), (0.3392, -0.5021, -4.804), (0.1516, -0.5251, -4.7), (-0.04347, -0.5328, -4.665), (-0.2386, -0.5251, -4.7), (-0.4262, -0.5021, -4.804), (-0.599, -0.4649, -4.974), (-0.7506, -0.4147, -5.201), (-0.8749, -0.3536, -5.479), (-0.9674, -0.2838, -5.795), (-1.024, -0.2081, -6.138), (-1.043, -0.1294, -6.495), (-1.024, -0.05074, -6.852), (-0.9674, 0.02494, -7.196), (-0.8749, 0.09468, -7.512), (-0.7506, 0.1558, -7.789), (-0.599, 0.206, -8.017), (-0.4262, 0.2433, -8.186), (-0.2386, 0.2662, -8.29)], [], [(0, 1, 3, 2), (2, 3, 5, 4), (4, 5, 7, 6), (6, 7, 9, 8), (8, 9, 11, 10), (10, 11, 13, 12), (12, 13, 15, 14), (14, 15, 17, 16), (16, 17, 19, 18), (18, 19, 21, 20), (20, 21, 23, 22), (22, 23, 25, 24), (24, 25, 27, 26), (26, 27, 29, 28), (28, 29, 31, 30), (30, 31, 33, 32), (32, 33, 35, 34), (34, 35, 37, 36), (36, 37, 39, 38), (38, 39, 41, 40), (40, 41, 43, 42), (42, 43, 45, 44), (44, 45, 47, 46), (46, 47, 49, 48), (48, 49, 51, 50), (50, 51, 53, 52), (52, 53, 55, 54), (54, 55, 57, 56), (56, 57, 59, 58), (58, 59, 61, 60), (11, 9, 132, 133), (60, 61, 63, 62), (62, 63, 1, 0), (18, 20, 74, 73), (84, 85, 117, 116), (36, 38, 83, 82), (54, 56, 92, 91), (10, 12, 70, 69), (28, 30, 79, 78), (46, 48, 88, 87), (2, 4, 66, 65), (20, 22, 75, 74), (38, 40, 84, 83), (56, 58, 93, 92), (12, 14, 71, 70), (30, 32, 80, 79), (48, 50, 89, 88), (4, 6, 67, 66), (22, 24, 76, 75), (40, 42, 85, 84), (58, 60, 94, 93), (14, 16, 72, 71), (32, 34, 81, 80), (50, 52, 90, 89), (6, 8, 68, 67), (24, 26, 77, 76), (42, 44, 86, 85), (60, 62, 95, 94), (16, 18, 73, 72), (34, 36, 82, 81), (52, 54, 91, 90), (8, 10, 69, 68), (26, 28, 78, 77), (44, 46, 87, 86), (0, 2, 65, 64), (62, 0, 64, 95), (71, 72, 104, 103), (85, 86, 118, 117), (72, 73, 105, 104), (86, 87, 119, 118), (73, 74, 106, 105), (87, 88, 120, 119), (74, 75, 107, 106), (88, 89, 121, 120), (75, 76, 108, 107), (89, 90, 122, 121), (76, 77, 109, 108), (90, 91, 123, 122), (77, 78, 110, 109), (64, 65, 97, 96), (91, 92, 124, 123), (78, 79, 111, 110), (65, 66, 98, 97), (92, 93, 125, 124), (79, 80, 112, 111), (66, 67, 99, 98), (93, 94, 126, 125), (80, 81, 113, 112), (67, 68, 100, 99), (94, 95, 127, 126), (81, 82, 114, 113), (68, 69, 101, 100), (95, 64, 96, 127), (82, 83, 115, 114), (69, 70, 102, 101), (83, 84, 116, 115), (70, 71, 103, 102), (146, 145, 177, 178), (29, 27, 141, 142), (3, 1, 129, 128), (47, 45, 150, 151), (1, 63, 159, 129), (21, 19, 137, 138), (39, 37, 146, 147), (57, 55, 155, 156), (13, 11, 133, 134), (31, 29, 142, 143), (49, 47, 151, 152), (5, 3, 128, 130), (23, 21, 138, 139), (41, 39, 147, 148), (59, 57, 156, 157), (15, 13, 134, 135), (33, 31, 143, 144), (51, 49, 152, 153), (7, 5, 130, 131), (25, 23, 139, 140), (43, 41, 148, 149), (61, 59, 157, 158), (17, 15, 135, 136), (35, 33, 144, 145), (53, 51, 153, 154), (9, 7, 131, 132), (27, 25, 140, 141), (45, 43, 149, 150), (63, 61, 158, 159), (19, 17, 136, 137), (37, 35, 145, 146), (55, 53, 154, 155), (160, 161, 191, 190, 189, 188, 187, 186, 185, 184, 183, 182, 181, 180, 179, 178, 177, 176, 175, 174, 173, 172, 171, 170, 169, 168, 167, 166, 165, 164, 163, 162), (133, 132, 164, 165), (129, 159, 191, 161), (147, 146, 178, 179), (134, 133, 165, 166), (148, 147, 179, 180), (135, 134, 166, 167), (149, 148, 180, 181), (136, 135, 167, 168), (150, 149, 181, 182), (137, 136, 168, 169), (151, 150, 182, 183), (138, 137, 169, 170), (152, 151, 183, 184), (139, 138, 170, 171), (153, 152, 184, 185), (140, 139, 171, 172), (154, 153, 185, 186), (141, 140, 172, 173), (155, 154, 186, 187), (142, 141, 173, 174), (128, 129, 161, 160), (156, 155, 187, 188), (143, 142, 174, 175), (130, 128, 160, 162), (157, 156, 188, 189), (144, 143, 175, 176), (131, 130, 162, 163), (158, 157, 189, 190), (145, 144, 176, 177), (132, 131, 163, 164), (159, 158, 190, 191)])
_uv = me_cylinder_002.uv_layers.new(name='UVMap')
_uv.uv.foreach_set('vector', [1.0, 0.5, 1.0, 1.0, 0.9688, 1.0, 0.9688, 0.5, 0.9688, 0.5, 0.9688, 1.0, 0.9375, 1.0, 0.9375, 0.5, 0.9375, 0.5, 0.9375, 1.0, 0.9062, 1.0, 0.9062, 0.5, 0.9062, 0.5, 0.9062, 1.0, 0.875, 1.0, 0.875, 0.5, 0.875, 0.5, 0.875, 1.0, 0.8438, 1.0, 0.8438, 0.5, 0.8438, 0.5, 0.8438, 1.0, 0.8125, 1.0, 0.8125, 0.5, 0.8125, 0.5, 0.8125, 1.0, 0.7812, 1.0, 0.7812, 0.5, 0.7812, 0.5, 0.7812, 1.0, 0.75, 1.0, 0.75, 0.5, 0.75, 0.5, 0.75, 1.0, 0.7188, 1.0, 0.7188, 0.5, 0.7188, 0.5, 0.7188, 1.0, 0.6875, 1.0, 0.6875, 0.5, 0.6875, 0.5, 0.6875, 1.0, 0.6562, 1.0, 0.6562, 0.5, 0.6562, 0.5, 0.6562, 1.0, 0.625, 1.0, 0.625, 0.5, 0.625, 0.5, 0.625, 1.0, 0.5938, 1.0, 0.5938, 0.5, 0.5938, 0.5, 0.5938, 1.0, 0.5625, 1.0, 0.5625, 0.5, 0.5625, 0.5, 0.5625, 1.0, 0.5312, 1.0, 0.5312, 0.5, 0.5312, 0.5, 0.5312, 1.0, 0.5, 1.0, 0.5, 0.5, 0.5, 0.5, 0.5, 1.0, 0.4688, 1.0, 0.4688, 0.5, 0.4688, 0.5, 0.4688, 1.0, 0.4375, 1.0, 0.4375, 0.5, 0.4375, 0.5, 0.4375, 1.0, 0.4062, 1.0, 0.4062, 0.5, 0.4062, 0.5, 0.4062, 1.0, 0.375, 1.0, 0.375, 0.5, 0.375, 0.5, 0.375, 1.0, 0.3438, 1.0, 0.3438, 0.5, 0.3438, 0.5, 0.3438, 1.0, 0.3125, 1.0, 0.3125, 0.5, 0.3125, 0.5, 0.3125, 1.0, 0.2812, 1.0, 0.2812, 0.5, 0.2812, 0.5, 0.2812, 1.0, 0.25, 1.0, 0.25, 0.5, 0.25, 0.5, 0.25, 1.0, 0.2188, 1.0, 0.2188, 0.5, 0.2188, 0.5, 0.2188, 1.0, 0.1875, 1.0, 0.1875, 0.5, 0.1875, 0.5, 0.1875, 1.0, 0.1562, 1.0, 0.1562, 0.5, 0.1562, 0.5, 0.1562, 1.0, 0.125, 1.0, 0.125, 0.5, 0.125, 0.5, 0.125, 1.0, 0.09375, 1.0, 0.09375, 0.5, 0.09375, 0.5, 0.09375, 1.0, 0.0625, 1.0, 0.0625, 0.5, 0.8438, 1.0, 0.875, 1.0, 0.875, 1.0, 0.8438, 1.0, 0.0625, 0.5, 0.0625, 1.0, 0.03125, 1.0, 0.03125, 0.5, 0.03125, 0.5, 0.03125, 1.0, 0.0, 1.0, 0.0, 0.5, 0.7188, 0.5, 0.6875, 0.5, 0.6875, 0.5, 0.7188, 0.5, 0.375, 0.5, 0.3438, 0.5, 0.3438, 0.5, 0.375, 0.5, 0.4375, 0.5, 0.4062, 0.5, 0.4062, 0.5, 0.4375, 0.5, 0.1562, 0.5, 0.125, 0.5, 0.125, 0.5, 0.1562, 0.5, 0.8438, 0.5, 0.8125, 0.5, 0.8125, 0.5, 0.8438, 0.5, 0.5625, 0.5, 0.5312, 0.5, 0.5312, 0.5, 0.5625, 0.5, 0.2812, 0.5, 0.25, 0.5, 0.25, 0.5, 0.2812, 0.5, 0.9688, 0.5, 0.9375, 0.5, 0.9375, 0.5, 0.9688, 0.5, 0.6875, 0.5, 0.6562, 0.5, 0.6562, 0.5, 0.6875, 0.5, 0.4062, 0.5, 0.375, 0.5, 0.375, 0.5, 0.4062, 0.5, 0.125, 0.5, 0.09375, 0.5, 0.09375, 0.5, 0.125, 0.5, 0.8125, 0.5, 0.7812, 0.5, 0.7812, 0.5, 0.8125, 0.5, 0.5312, 0.5, 0.5, 0.5, 0.5, 0.5, 0.5312, 0.5, 0.25, 0.5, 0.2188, 0.5, 0.2188, 0.5, 0.25, 0.5, 0.9375, 0.5, 0.9062, 0.5, 0.9062, 0.5, 0.9375, 0.5, 0.6562, 0.5, 0.625, 0.5, 0.625, 0.5, 0.6562, 0.5, 0.375, 0.5, 0.3438, 0.5, 0.3438, 0.5, 0.375, 0.5, 0.09375, 0.5, 0.0625, 0.5, 0.0625, 0.5, 0.09375, 0.5, 0.7812, 0.5, 0.75, 0.5, 0.75, 0.5, 0.7812, 0.5, 0.5, 0.5, 0.4688, 0.5, 0.4688, 0.5, 0.5, 0.5, 0.2188, 0.5, 0.1875, 0.5, 0.1875, 0.5, 0.2188, 0.5, 0.9062, 0.5, 0.875, 0.5, 0.875, 0.5, 0.9062, 0.5, 0.625, 0.5, 0.5938, 0.5, 0.5938, 0.5, 0.625, 0.5, 0.3438, 0.5, 0.3125, 0.5, 0.3125, 0.5, 0.3438, 0.5, 0.0625, 0.5, 0.03125, 0.5, 0.03125, 0.5, 0.0625, 0.5, 0.75, 0.5, 0.7188, 0.5, 0.7188, 0.5, 0.75, 0.5, 0.4688, 0.5, 0.4375, 0.5, 0.4375, 0.5, 0.4688, 0.5, 0.1875, 0.5, 0.1562, 0.5, 0.1562, 0.5, 0.1875, 0.5, 0.875, 0.5, 0.8438, 0.5, 0.8438, 0.5, 0.875, 0.5, 0.5938, 0.5, 0.5625, 0.5, 0.5625, 0.5, 0.5938, 0.5, 0.3125, 0.5, 0.2812, 0.5, 0.2812, 0.5, 0.3125, 0.5, 1.0, 0.5, 0.9688, 0.5, 0.9688, 0.5, 1.0, 0.5, 0.03125, 0.5, 0.0, 0.5, 0.0, 0.5, 0.03125, 0.5, 0.7812, 0.5, 0.75, 0.5, 0.75, 0.5, 0.7812, 0.5, 0.3438, 0.5, 0.3125, 0.5, 0.3125, 0.5, 0.3438, 0.5, 0.75, 0.5, 0.7188, 0.5, 0.7188, 0.5, 0.75, 0.5, 0.3125, 0.5, 0.2812, 0.5, 0.2812, 0.5, 0.3125, 0.5, 0.7188, 0.5, 0.6875, 0.5, 0.6875, 0.5, 0.7188, 0.5, 0.2812, 0.5, 0.25, 0.5, 0.25, 0.5, 0.2812, 0.5, 0.6875, 0.5, 0.6562, 0.5, 0.6562, 0.5, 0.6875, 0.5, 0.25, 0.5, 0.2188, 0.5, 0.2188, 0.5, 0.25, 0.5, 0.6562, 0.5, 0.625, 0.5, 0.625, 0.5, 0.6562, 0.5, 0.2188, 0.5, 0.1875, 0.5, 0.1875, 0.5, 0.2188, 0.5, 0.625, 0.5, 0.5938, 0.5, 0.5938, 0.5, 0.625, 0.5, 0.1875, 0.5, 0.1562, 0.5, 0.1562, 0.5, 0.1875, 0.5, 0.5938, 0.5, 0.5625, 0.5, 0.5625, 0.5, 0.5938, 0.5, 1.0, 0.5, 0.9688, 0.5, 0.9688, 0.5, 1.0, 0.5, 0.1562, 0.5, 0.125, 0.5, 0.125, 0.5, 0.1562, 0.5, 0.5625, 0.5, 0.5312, 0.5, 0.5312, 0.5, 0.5625, 0.5, 0.9688, 0.5, 0.9375, 0.5, 0.9375, 0.5, 0.9688, 0.5, 0.125, 0.5, 0.09375, 0.5, 0.09375, 0.5, 0.125, 0.5, 0.5312, 0.5, 0.5, 0.5, 0.5, 0.5, 0.5312, 0.5, 0.9375, 0.5, 0.9062, 0.5, 0.9062, 0.5, 0.9375, 0.5, 0.09375, 0.5, 0.0625, 0.5, 0.0625, 0.5, 0.09375, 0.5, 0.5, 0.5, 0.4688, 0.5, 0.4688, 0.5, 0.5, 0.5, 0.9062, 0.5, 0.875, 0.5, 0.875, 0.5, 0.9062, 0.5, 0.0625, 0.5, 0.03125, 0.5, 0.03125, 0.5, 0.0625, 0.5, 0.4688, 0.5, 0.4375, 0.5, 0.4375, 0.5, 0.4688, 0.5, 0.875, 0.5, 0.8438, 0.5, 0.8438, 0.5, 0.875, 0.5, 0.03125, 0.5, 0.0, 0.5, 0.0, 0.5, 0.03125, 0.5, 0.4375, 0.5, 0.4062, 0.5, 0.4062, 0.5, 0.4375, 0.5, 0.8438, 0.5, 0.8125, 0.5, 0.8125, 0.5, 0.8438, 0.5, 0.4062, 0.5, 0.375, 0.5, 0.375, 0.5, 0.4062, 0.5, 0.8125, 0.5, 0.7812, 0.5, 0.7812, 0.5, 0.8125, 0.5, 0.4375, 1.0, 0.4688, 1.0, 0.4688, 1.0, 0.4375, 1.0, 0.5625, 1.0, 0.5938, 1.0, 0.5938, 1.0, 0.5625, 1.0, 0.9688, 1.0, 1.0, 1.0, 1.0, 1.0, 0.9688, 1.0, 0.2812, 1.0, 0.3125, 1.0, 0.3125, 1.0, 0.2812, 1.0, 0.0, 1.0, 0.03125, 1.0, 0.03125, 1.0, 0.0, 1.0, 0.6875, 1.0, 0.7188, 1.0, 0.7188, 1.0, 0.6875, 1.0, 0.4062, 1.0, 0.4375, 1.0, 0.4375, 1.0, 0.4062, 1.0, 0.125, 1.0, 0.1562, 1.0, 0.1562, 1.0, 0.125, 1.0, 0.8125, 1.0, 0.8438, 1.0, 0.8438, 1.0, 0.8125, 1.0, 0.5312, 1.0, 0.5625, 1.0, 0.5625, 1.0, 0.5312, 1.0, 0.25, 1.0, 0.2812, 1.0, 0.2812, 1.0, 0.25, 1.0, 0.9375, 1.0, 0.9688, 1.0, 0.9688, 1.0, 0.9375, 1.0, 0.6562, 1.0, 0.6875, 1.0, 0.6875, 1.0, 0.6562, 1.0, 0.375, 1.0, 0.4062, 1.0, 0.4062, 1.0, 0.375, 1.0, 0.09375, 1.0, 0.125, 1.0, 0.125, 1.0, 0.09375, 1.0, 0.7812, 1.0, 0.8125, 1.0, 0.8125, 1.0, 0.7812, 1.0, 0.5, 1.0, 0.5312, 1.0, 0.5312, 1.0, 0.5, 1.0, 0.2188, 1.0, 0.25, 1.0, 0.25, 1.0, 0.2188, 1.0, 0.9062, 1.0, 0.9375, 1.0, 0.9375, 1.0, 0.9062, 1.0, 0.625, 1.0, 0.6562, 1.0, 0.6562, 1.0, 0.625, 1.0, 0.3438, 1.0, 0.375, 1.0, 0.375, 1.0, 0.3438, 1.0, 0.0625, 1.0, 0.09375, 1.0, 0.09375, 1.0, 0.0625, 1.0, 0.75, 1.0, 0.7812, 1.0, 0.7812, 1.0, 0.75, 1.0, 0.4688, 1.0, 0.5, 1.0, 0.5, 1.0, 0.4688, 1.0, 0.1875, 1.0, 0.2188, 1.0, 0.2188, 1.0, 0.1875, 1.0, 0.875, 1.0, 0.9062, 1.0, 0.9062, 1.0, 0.875, 1.0, 0.5938, 1.0, 0.625, 1.0, 0.625, 1.0, 0.5938, 1.0, 0.3125, 1.0, 0.3438, 1.0, 0.3438, 1.0, 0.3125, 1.0, 0.03125, 1.0, 0.0625, 1.0, 0.0625, 1.0, 0.03125, 1.0, 0.7188, 1.0, 0.75, 1.0, 0.75, 1.0, 0.7188, 1.0, 0.4375, 1.0, 0.4688, 1.0, 0.4688, 1.0, 0.4375, 1.0, 0.1562, 1.0, 0.1875, 1.0, 0.1875, 1.0, 0.1562, 1.0, 0.2968, 0.4854, 0.25, 0.49, 0.2032, 0.4854, 0.1582, 0.4717, 0.1167, 0.4496, 0.08029, 0.4197, 0.05045, 0.3833, 0.02827, 0.3418, 0.01461, 0.2968, 0.01, 0.25, 0.01461, 0.2032, 0.02827, 0.1582, 0.05045, 0.1167, 0.08029, 0.08029, 0.1167, 0.05045, 0.1582, 0.02827, 0.2032, 0.01461, 0.25, 0.01, 0.2968, 0.01461, 0.3418, 0.02827, 0.3833, 0.05045, 0.4197, 0.08029, 0.4496, 0.1167, 0.4717, 0.1582, 0.4854, 0.2032, 0.49, 0.25, 0.4854, 0.2968, 0.4717, 0.3418, 0.4496, 0.3833, 0.4197, 0.4197, 0.3833, 0.4496, 0.3418, 0.4717, 0.8438, 1.0, 0.875, 1.0, 0.875, 1.0, 0.8438, 1.0, 0.0, 1.0, 0.03125, 1.0, 0.03125, 1.0, 0.0, 1.0, 0.4062, 1.0, 0.4375, 1.0, 0.4375, 1.0, 0.4062, 1.0, 0.8125, 1.0, 0.8438, 1.0, 0.8438, 1.0, 0.8125, 1.0, 0.375, 1.0, 0.4062, 1.0, 0.4062, 1.0, 0.375, 1.0, 0.7812, 1.0, 0.8125, 1.0, 0.8125, 1.0, 0.7812, 1.0, 0.3438, 1.0, 0.375, 1.0, 0.375, 1.0, 0.3438, 1.0, 0.75, 1.0, 0.7812, 1.0, 0.7812, 1.0, 0.75, 1.0, 0.3125, 1.0, 0.3438, 1.0, 0.3438, 1.0, 0.3125, 1.0, 0.7188, 1.0, 0.75, 1.0, 0.75, 1.0, 0.7188, 1.0, 0.2812, 1.0, 0.3125, 1.0, 0.3125, 1.0, 0.2812, 1.0, 0.6875, 1.0, 0.7188, 1.0, 0.7188, 1.0, 0.6875, 1.0, 0.25, 1.0, 0.2812, 1.0, 0.2812, 1.0, 0.25, 1.0, 0.6562, 1.0, 0.6875, 1.0, 0.6875, 1.0, 0.6562, 1.0, 0.2188, 1.0, 0.25, 1.0, 0.25, 1.0, 0.2188, 1.0, 0.625, 1.0, 0.6562, 1.0, 0.6562, 1.0, 0.625, 1.0, 0.1875, 1.0, 0.2188, 1.0, 0.2188, 1.0, 0.1875, 1.0, 0.5938, 1.0, 0.625, 1.0, 0.625, 1.0, 0.5938, 1.0, 0.1562, 1.0, 0.1875, 1.0, 0.1875, 1.0, 0.1562, 1.0, 0.5625, 1.0, 0.5938, 1.0, 0.5938, 1.0, 0.5625, 1.0, 0.9688, 1.0, 1.0, 1.0, 1.0, 1.0, 0.9688, 1.0, 0.125, 1.0, 0.1562, 1.0, 0.1562, 1.0, 0.125, 1.0, 0.5312, 1.0, 0.5625, 1.0, 0.5625, 1.0, 0.5312, 1.0, 0.9375, 1.0, 0.9688, 1.0, 0.9688, 1.0, 0.9375, 1.0, 0.09375, 1.0, 0.125, 1.0, 0.125, 1.0, 0.09375, 1.0, 0.5, 1.0, 0.5312, 1.0, 0.5312, 1.0, 0.5, 1.0, 0.9062, 1.0, 0.9375, 1.0, 0.9375, 1.0, 0.9062, 1.0, 0.0625, 1.0, 0.09375, 1.0, 0.09375, 1.0, 0.0625, 1.0, 0.4688, 1.0, 0.5, 1.0, 0.5, 1.0, 0.4688, 1.0, 0.875, 1.0, 0.9062, 1.0, 0.9062, 1.0, 0.875, 1.0, 0.03125, 1.0, 0.0625, 1.0, 0.0625, 1.0, 0.03125, 1.0])
me_cylinder_002.update()

# ---- objects
ob_cylinder = bpy.data.objects.new('Cylinder', me_cylinder)
ob_cylinder_001 = bpy.data.objects.new('Cylinder.001', me_cylinder_001)
ob_cube = bpy.data.objects.new('Cube', me_cube)
ob_cube_001 = bpy.data.objects.new('Cube.001', me_cube_001)
ob_cone = bpy.data.objects.new('Cone', me_cone)
ob_cylinder_002 = bpy.data.objects.new('Cylinder.002', me_cylinder_002)

# ---- transforms, parenting, visibility, modifiers, constraints
ob_cylinder.location = (0.0, 0.0, 0.0)
ob_cylinder.scale = (10.0, 10.0, 2.0)
ob_cylinder_001.location = (10.29, 9.168, 1.513)
ob_cylinder_001.rotation_euler = (0.0, 1.571, 1.571)
ob_cylinder_001.scale = (2.0, 2.0, 1.0)
ob_cube.location = (7.734, 10.19, -0.808)
ob_cube_001.location = (-7.894, 10.19, 1.831)
ob_cube_001.rotation_euler = (3.142, 0.0, 3.142)
ob_cone.location = (10.31, 12.17, 1.561)
ob_cone.rotation_euler = (-1.571, -0.0, 0.0)
ob_cone.scale = (1.987, 1.987, 1.987)
ob_cylinder_002.location = (4.431, 2.173, 1.445)
ob_cylinder_002.rotation_euler = (1.134, 1.571, -1.571)
ob_cylinder_002.scale = (2.0, 2.0, 1.0)

# ---- collection membership
col_collection.objects.link(ob_cylinder)
col_collection.objects.link(ob_cylinder_001)
col_collection.objects.link(ob_cube)
col_collection.objects.link(ob_cube_001)
col_collection.objects.link(ob_cone)
col_collection.objects.link(ob_cylinder_002)

# ---- scene / render settings (as saved in the file)
scene.frame_start = 1; scene.frame_end = 250; scene.frame_set(1)
scene.render.engine = 'BLENDER_EEVEE_NEXT'
scene.render.bake_bias = 0.0
scene.render.bake_samples = 0
scene.cycles.sampling_pattern = 'TABULATED_SOBOL'
scene.eevee.use_volume_custom_range = False
bpy.context.view_layer.update()

# ---- added for rendering (the .blend has no active camera and no usable light): camera, sun
cam_auto = bpy.data.cameras.new('AutoCamera')
cam_auto.lens = 50.0
cam_auto.sensor_width = 36.0
cam_auto.clip_end = 1000.0
ob_auto_camera = bpy.data.objects.new('AutoCamera', cam_auto)
scene.collection.objects.link(ob_auto_camera)
ob_auto_camera.location = (32.1905, -34.8477, 24.9055)
ob_auto_camera.rotation_euler = (1.09748, -7.21219e-08, 0.694738)
scene.camera = ob_auto_camera
light_auto_sun = bpy.data.lights.new('AutoSun', 'SUN')
light_auto_sun.energy = 3.0
light_auto_sun.angle = 0.0523599
ob_auto_sun = bpy.data.objects.new('AutoSun', light_auto_sun)
scene.collection.objects.link(ob_auto_sun)
ob_auto_sun.rotation_euler = (0.872665, 0.174533, 0.523599)
bpy.context.view_layer.update()
